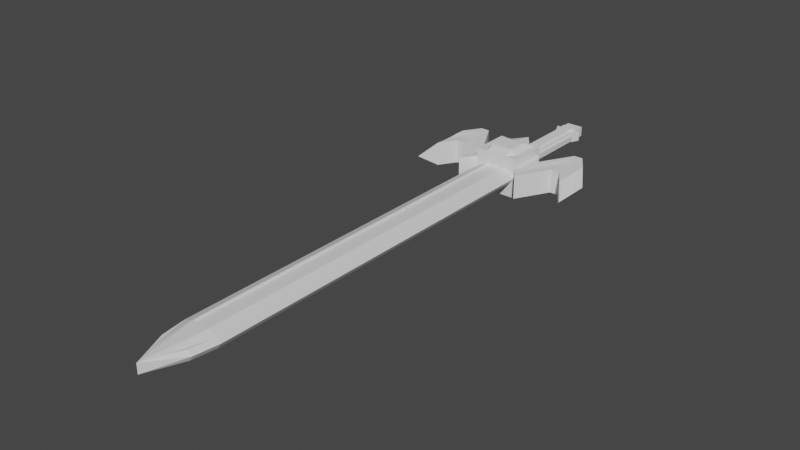# Source: LongswordBase.blend  (saved by Blender 2.83.19; exported with 4.5.12 LTS)
import bpy
from mathutils import Matrix  # noqa: F401  (used for matrix-valued properties, if any)

bpy.ops.wm.read_factory_settings(use_empty=True)
scene = bpy.context.scene
scene.name = 'Scene'

# ---- collections
col_collection = bpy.data.collections.new('Collection'); scene.collection.children.link(col_collection)

# ---- materials (node trees are filled in below, after node groups)
mat_material = bpy.data.materials.new('Material')
mat_material.alpha_threshold = 0.0
mat_material.use_transparent_shadow = False
mat_material.line_color = (0.0, 0.0, 0.0, 1.0)

# ---- material node trees
mat_material.use_nodes = True; mat_material.node_tree.nodes.clear()
_N = mat_material.node_tree.nodes; _L = mat_material.node_tree.links
n0 = _N.new('ShaderNodeOutputMaterial'); n0.name = 'Material Output'; n0.location = (300, 300)
n1 = _N.new('ShaderNodeBsdfPrincipled'); n1.name = 'Principled BSDF'; n1.location = (10, 300)
n1.distribution = 'GGX'
n1.subsurface_method = 'BURLEY'
n1.inputs[2].default_value = 0.4
n1.inputs[3].default_value = 1.45
n1.inputs[27].default_value = (0.0, 0.0, 0.0, 1.0)
n1.inputs[28].default_value = 1.0
_L.new(n1.outputs[0], n0.inputs[0])
n0.is_active_output = True

# ---- world
world_world = bpy.data.worlds.new('World'); scene.world = world_world
world_world.use_nodes = True; world_world.node_tree.nodes.clear()
_N = world_world.node_tree.nodes; _L = world_world.node_tree.links
n0 = _N.new('ShaderNodeOutputWorld'); n0.name = 'World Output'; n0.location = (300, 300)
n1 = _N.new('ShaderNodeBackground'); n1.name = 'Background'; n1.location = (10, 300)
n1.inputs[0].default_value = (0.05088, 0.05088, 0.05088, 1.0)
_L.new(n1.outputs[0], n0.inputs[0])
n0.is_active_output = True
world_world.color = (0.05088, 0.05088, 0.05088)
world_world.use_sun_shadow = False
world_world.sun_shadow_jitter_overblur = 0.0

# ---- meshes
me_cube = bpy.data.meshes.new('Cube')
me_cube.from_pydata([(0.1559, 1.277, 0.04215), (0.1559, 0.5447, 0.04215), (0.1559, -0.2615, 0.04215), (0.1559, -0.9071, 0.04215), (0.1559, -1.737, 0.04215), (0.1559, -1.963, 0.04215), (0.1264, -2.169, 0.04215), (0.1559, 0.911, 0.04215), (0.1559, 0.1416, 0.04215), (0.1559, -0.5843, 0.04215), (0.1559, -1.322, 0.04215), (0.07794, 0.5447, 0.07078), (0.07794, 1.277, 0.07078), (0.07794, -0.2615, 0.07078), (0.07794, -0.9071, 0.07078), (0.07794, -1.737, 0.07078), (0.07794, -1.963, 0.07078), (0.06318, -2.319, 0.04215), (0.07794, 0.911, 0.07078), (0.07794, 0.1416, 0.07078), (0.07794, -0.5843, 0.07078), (0.07794, -1.322, 0.07078), (-0.1559, 1.277, 0.04215), (-0.1559, 0.5447, 0.04215), (-0.1559, -0.2615, 0.04215), (-0.1559, -0.9071, 0.04215), (-0.1559, -1.737, 0.04215), (-0.1559, -1.963, 0.04215), (-0.1264, -2.169, 0.04215), (0.0, 1.277, 0.07078), (0.0, -1.963, 0.07078), (0.0, -2.469, 0.04215), (-0.1559, 0.911, 0.04215), (-0.1559, 0.1416, 0.04215), (-0.1559, -0.5843, 0.04215), (-0.1559, -1.322, 0.04215), (-0.07794, 0.5447, 0.07078), (-0.07794, 1.277, 0.07078), (-0.07794, -0.2615, 0.07078), (-0.07794, -0.9071, 0.07078), (-0.07794, -1.737, 0.07078), (-0.07794, -1.963, 0.07078), (-0.06318, -2.319, 0.04215), (-0.07794, 0.911, 0.07078), (-0.07794, 0.1416, 0.07078), (-0.07794, -0.5843, 0.07078), (-0.07794, -1.322, 0.07078), (0.1818, 1.277, 0.0), (0.1818, 0.5447, 0.0), (0.1818, -0.2615, 0.0), (0.1818, -0.9071, 0.0), (0.1818, -1.737, 0.0), (0.1818, -1.963, 0.0), (0.1523, -2.169, 0.0), (0.1818, 1.277, 0.0), (0.1818, 0.5447, 0.0), (0.1818, -0.2615, 0.0), (0.1818, -0.9071, 0.0), (0.1818, -1.737, 0.0), (0.1818, -1.963, 0.0), (0.1523, -2.169, 0.0), (0.07794, 0.5447, 0.0), (0.07794, 1.277, 0.0), (0.07794, -0.2615, 0.0), (0.07794, -0.9071, 0.0), (0.07794, -1.737, 0.0), (0.07794, -1.963, 0.0), (-0.07794, -1.322, 0.05421), (-0.07794, -0.5843, 0.05421), (-0.07794, 0.1416, 0.05421), (-0.07794, 0.911, 0.05421), (-0.07794, 1.277, 0.05421), (-0.07794, -1.963, 0.05421), (-0.07794, -1.737, 0.05421), (-0.07794, -0.9071, 0.05421), (-0.07794, -0.2615, 0.05421), (-0.07794, 0.5447, 0.05421), (0.07794, -1.322, 0.05421), (-0.1818, 1.277, 0.0), (-0.1818, 0.5447, 0.0), (-0.1818, -0.2615, 0.0), (-0.1818, -0.9071, 0.0), (-0.1818, -1.737, 0.0), (-0.1818, -1.963, 0.0), (-0.1523, -2.169, 0.0), (0.0, 1.277, 0.0), (0.0, 0.5447, 0.0), (0.0, -0.2615, 0.0), (0.0, -0.9071, 0.0), (0.0, -1.737, 0.0), (0.0, -1.963, 0.0), (0.0, -2.469, 0.0), (-0.1818, 1.277, 0.0), (-0.1818, 0.5447, 0.0), (-0.1818, -0.2615, 0.0), (-0.1818, -0.9071, 0.0), (-0.1818, -1.737, 0.0), (-0.1818, -1.963, 0.0), (-0.1523, -2.169, 0.0), (0.0, 1.277, 0.0), (0.0, 0.5447, 0.0), (0.0, -0.2615, 0.0), (0.0, -0.9071, 0.0), (0.0, -1.737, 0.0), (0.0, -1.963, 0.0), (0.07794, -0.5843, 0.05421), (0.07794, 0.1416, 0.05421), (0.07794, 0.911, 0.05421), (0.07794, 1.277, 0.05421), (0.0, -1.963, 0.05421), (0.07794, -1.963, 0.05421), (0.0, -1.322, 0.05421), (0.0, -1.737, 0.05421), (0.07794, -1.737, 0.05421), (0.0, -0.5843, 0.05421), (0.0, -0.9071, 0.05421), (0.07794, -0.9071, 0.05421), (0.0, 0.1416, 0.05421), (0.0, -0.2615, 0.05421), (0.07794, -0.2615, 0.05421), (0.0, 1.277, 0.05421), (0.0, 0.911, 0.05421), (0.0, 0.5447, 0.05421), (0.07794, 0.5447, 0.05421), (-0.07794, 0.5447, 0.0), (-0.07794, 1.277, 0.0), (-0.07794, -0.2615, 0.0), (-0.07794, -0.9071, 0.0), (-0.07794, -1.737, 0.0), (-0.07794, -1.963, 0.0)], [], [(40, 41, 72, 73), (29, 37, 71, 120), (13, 19, 106, 119), (21, 14, 116, 77), (14, 20, 105, 116), (16, 30, 31, 17), (47, 85, 29, 12, 0), (53, 52, 5, 6), (51, 50, 3, 10, 4), (49, 48, 1, 8, 2), (52, 51, 4, 5), (48, 47, 0, 7, 1), (91, 53, 6, 17, 31), (50, 49, 2, 9, 3), (37, 43, 70, 71), (41, 30, 109, 72), (15, 21, 77, 113), (36, 44, 69, 76), (3, 14, 21, 10), (2, 13, 20, 9), (1, 11, 19, 8), (0, 12, 18, 7), (5, 16, 17, 6), (4, 15, 16, 5), (10, 21, 15, 4), (9, 20, 14, 3), (8, 19, 13, 2), (7, 18, 11, 1), (16, 15, 113, 110), (12, 29, 120, 108), (43, 36, 76, 70), (38, 45, 68, 75), (44, 38, 75, 69), (41, 42, 31, 30), (78, 22, 37, 29, 85), (84, 28, 27, 83), (82, 26, 35, 25, 81), (80, 24, 33, 23, 79), (83, 27, 26, 82), (79, 23, 32, 22, 78), (91, 31, 42, 28, 84), (81, 25, 34, 24, 80), (30, 16, 110, 109), (39, 46, 67, 74), (18, 12, 108, 107), (45, 39, 74, 68), (25, 35, 46, 39), (24, 34, 45, 38), (23, 33, 44, 36), (22, 32, 43, 37), (27, 28, 42, 41), (26, 27, 41, 40), (35, 26, 40, 46), (34, 25, 39, 45), (33, 24, 38, 44), (32, 23, 36, 43), (47, 48, 86, 85), (48, 49, 87, 86), (49, 50, 88, 87), (50, 51, 89, 88), (51, 52, 90, 89), (52, 53, 91, 90), (62, 99, 100, 61), (61, 100, 101, 63), (63, 101, 102, 64), (64, 102, 103, 65), (65, 103, 104, 66), (47, 85, 99, 62, 54), (53, 52, 59, 60), (51, 50, 57, 58), (49, 48, 55, 56), (52, 51, 58, 59), (48, 47, 54, 55), (50, 49, 56, 57), (58, 65, 66, 59), (57, 64, 65, 58), (56, 63, 64, 57), (55, 61, 63, 56), (54, 62, 61, 55), (19, 11, 123, 106), (46, 40, 73, 67), (11, 18, 107, 123), (20, 13, 119, 105), (74, 67, 111, 115), (75, 68, 114, 118), (76, 69, 117, 122), (71, 70, 121, 120), (78, 85, 86, 79), (79, 86, 87, 80), (80, 87, 88, 81), (81, 88, 89, 82), (82, 89, 90, 83), (83, 90, 91, 84), (125, 124, 100, 99), (124, 126, 101, 100), (126, 127, 102, 101), (127, 128, 103, 102), (128, 129, 104, 103), (78, 92, 125, 99, 85), (84, 98, 97, 83), (82, 96, 95, 81), (80, 94, 93, 79), (83, 97, 96, 82), (79, 93, 92, 78), (81, 95, 94, 80), (73, 72, 109, 112), (67, 73, 112, 111), (68, 74, 115, 114), (69, 75, 118, 117), (70, 76, 122, 121), (116, 115, 111, 77), (119, 118, 114, 105), (123, 122, 117, 106), (108, 120, 121, 107), (113, 112, 109, 110), (77, 111, 112, 113), (105, 114, 115, 116), (106, 117, 118, 119), (107, 121, 122, 123), (96, 97, 129, 128), (95, 96, 128, 127), (94, 95, 127, 126), (93, 94, 126, 124), (92, 93, 124, 125)])
_uv = me_cube.uv_layers.new(name='UVMap')
_uv.uv.foreach_set('vector', [0.75, 0.75, 0.75, 0.75, 0.75, 0.75, 0.75, 0.75, 0.875, 0.5, 0.75, 0.5, 0.75, 0.5, 0.875, 0.5, 0.75, 0.75, 0.75, 0.75, 0.75, 0.75, 0.75, 0.75, 0.75, 0.75, 0.75, 0.75, 0.75, 0.75, 0.75, 0.75, 0.75, 0.75, 0.75, 0.75, 0.75, 0.75, 0.75, 0.75, 0.75, 0.75, 0.875, 0.75, 0.875, 0.75, 0.75, 0.75, 0.625, 0.5, 0.875, 0.5, 0.875, 0.5, 0.75, 0.5, 0.625, 0.5, 0.625, 0.75, 0.625, 0.75, 0.625, 0.75, 0.625, 0.75, 0.625, 0.75, 0.625, 0.75, 0.625, 0.75, 0.625, 0.75, 0.625, 0.75, 0.625, 0.75, 0.625, 0.75, 0.625, 0.75, 0.625, 0.75, 0.625, 0.75, 0.625, 0.75, 0.625, 0.75, 0.625, 0.75, 0.625, 0.75, 0.625, 0.75, 0.625, 0.5, 0.625, 0.5, 0.625, 0.625, 0.625, 0.75, 0.875, 0.75, 0.625, 0.75, 0.625, 0.75, 0.75, 0.75, 0.875, 0.75, 0.625, 0.75, 0.625, 0.75, 0.625, 0.75, 0.625, 0.75, 0.625, 0.75, 0.75, 0.5, 0.75, 0.625, 0.75, 0.625, 0.75, 0.5, 0.75, 0.75, 0.875, 0.75, 0.875, 0.75, 0.75, 0.75, 0.75, 0.75, 0.75, 0.75, 0.75, 0.75, 0.75, 0.75, 0.75, 0.75, 0.75, 0.75, 0.75, 0.75, 0.75, 0.75, 0.625, 0.75, 0.75, 0.75, 0.75, 0.75, 0.625, 0.75, 0.625, 0.75, 0.75, 0.75, 0.75, 0.75, 0.625, 0.75, 0.625, 0.75, 0.75, 0.75, 0.75, 0.75, 0.625, 0.75, 0.625, 0.5, 0.75, 0.5, 0.75, 0.625, 0.625, 0.625, 0.625, 0.75, 0.75, 0.75, 0.75, 0.75, 0.625, 0.75, 0.625, 0.75, 0.75, 0.75, 0.75, 0.75, 0.625, 0.75, 0.625, 0.75, 0.75, 0.75, 0.75, 0.75, 0.625, 0.75, 0.625, 0.75, 0.75, 0.75, 0.75, 0.75, 0.625, 0.75, 0.625, 0.75, 0.75, 0.75, 0.75, 0.75, 0.625, 0.75, 0.625, 0.625, 0.75, 0.625, 0.75, 0.75, 0.625, 0.75, 0.75, 0.75, 0.75, 0.75, 0.75, 0.75, 0.75, 0.75, 0.75, 0.5, 0.875, 0.5, 0.875, 0.5, 0.75, 0.5, 0.75, 0.625, 0.75, 0.75, 0.75, 0.75, 0.75, 0.625, 0.75, 0.75, 0.75, 0.75, 0.75, 0.75, 0.75, 0.75, 0.75, 0.75, 0.75, 0.75, 0.75, 0.75, 0.75, 0.75, 0.75, 0.75, 0.75, 0.75, 0.875, 0.75, 0.875, 0.75, 0.625, 0.5, 0.625, 0.5, 0.75, 0.5, 0.875, 0.5, 0.875, 0.5, 0.625, 0.75, 0.625, 0.75, 0.625, 0.75, 0.625, 0.75, 0.625, 0.75, 0.625, 0.75, 0.625, 0.75, 0.625, 0.75, 0.625, 0.75, 0.625, 0.75, 0.625, 0.75, 0.625, 0.75, 0.625, 0.75, 0.625, 0.75, 0.625, 0.75, 0.625, 0.75, 0.625, 0.75, 0.625, 0.75, 0.625, 0.75, 0.625, 0.75, 0.625, 0.625, 0.625, 0.5, 0.625, 0.5, 0.875, 0.75, 0.875, 0.75, 0.75, 0.75, 0.625, 0.75, 0.625, 0.75, 0.625, 0.75, 0.625, 0.75, 0.625, 0.75, 0.625, 0.75, 0.625, 0.75, 0.875, 0.75, 0.75, 0.75, 0.75, 0.75, 0.875, 0.75, 0.75, 0.75, 0.75, 0.75, 0.75, 0.75, 0.75, 0.75, 0.75, 0.625, 0.75, 0.5, 0.75, 0.5, 0.75, 0.625, 0.75, 0.75, 0.75, 0.75, 0.75, 0.75, 0.75, 0.75, 0.625, 0.75, 0.625, 0.75, 0.75, 0.75, 0.75, 0.75, 0.625, 0.75, 0.625, 0.75, 0.75, 0.75, 0.75, 0.75, 0.625, 0.75, 0.625, 0.75, 0.75, 0.75, 0.75, 0.75, 0.625, 0.5, 0.625, 0.625, 0.75, 0.625, 0.75, 0.5, 0.625, 0.75, 0.625, 0.75, 0.75, 0.75, 0.75, 0.75, 0.625, 0.75, 0.625, 0.75, 0.75, 0.75, 0.75, 0.75, 0.625, 0.75, 0.625, 0.75, 0.75, 0.75, 0.75, 0.75, 0.625, 0.75, 0.625, 0.75, 0.75, 0.75, 0.75, 0.75, 0.625, 0.75, 0.625, 0.75, 0.75, 0.75, 0.75, 0.75, 0.625, 0.625, 0.625, 0.75, 0.75, 0.75, 0.75, 0.625, 0.625, 0.5, 0.625, 0.75, 0.875, 0.75, 0.875, 0.5, 0.625, 0.75, 0.625, 0.75, 0.875, 0.75, 0.875, 0.75, 0.625, 0.75, 0.625, 0.75, 0.875, 0.75, 0.875, 0.75, 0.625, 0.75, 0.625, 0.75, 0.875, 0.75, 0.875, 0.75, 0.625, 0.75, 0.625, 0.75, 0.875, 0.75, 0.875, 0.75, 0.625, 0.75, 0.625, 0.75, 0.875, 0.75, 0.875, 0.75, 0.75, 0.5, 0.875, 0.5, 0.875, 0.75, 0.75, 0.75, 0.75, 0.75, 0.875, 0.75, 0.875, 0.75, 0.75, 0.75, 0.75, 0.75, 0.875, 0.75, 0.875, 0.75, 0.75, 0.75, 0.75, 0.75, 0.875, 0.75, 0.875, 0.75, 0.75, 0.75, 0.75, 0.75, 0.875, 0.75, 0.875, 0.75, 0.75, 0.75, 0.625, 0.5, 0.875, 0.5, 0.875, 0.5, 0.75, 0.5, 0.625, 0.5, 0.625, 0.75, 0.625, 0.75, 0.625, 0.75, 0.625, 0.75, 0.625, 0.75, 0.625, 0.75, 0.625, 0.75, 0.625, 0.75, 0.625, 0.75, 0.625, 0.75, 0.625, 0.75, 0.625, 0.75, 0.625, 0.75, 0.625, 0.75, 0.625, 0.75, 0.625, 0.75, 0.625, 0.75, 0.625, 0.5, 0.625, 0.5, 0.625, 0.75, 0.625, 0.75, 0.625, 0.75, 0.625, 0.75, 0.625, 0.75, 0.625, 0.75, 0.75, 0.75, 0.75, 0.75, 0.625, 0.75, 0.625, 0.75, 0.75, 0.75, 0.75, 0.75, 0.625, 0.75, 0.625, 0.75, 0.75, 0.75, 0.75, 0.75, 0.625, 0.75, 0.625, 0.75, 0.75, 0.75, 0.75, 0.75, 0.625, 0.75, 0.625, 0.5, 0.75, 0.5, 0.75, 0.75, 0.625, 0.75, 0.75, 0.75, 0.75, 0.75, 0.75, 0.75, 0.75, 0.75, 0.75, 0.75, 0.75, 0.75, 0.75, 0.75, 0.75, 0.75, 0.75, 0.75, 0.75, 0.625, 0.75, 0.625, 0.75, 0.75, 0.75, 0.75, 0.75, 0.75, 0.75, 0.75, 0.75, 0.75, 0.75, 0.75, 0.75, 0.75, 0.875, 0.75, 0.875, 0.75, 0.75, 0.75, 0.75, 0.75, 0.875, 0.75, 0.875, 0.75, 0.75, 0.75, 0.75, 0.75, 0.875, 0.75, 0.875, 0.75, 0.75, 0.5, 0.75, 0.625, 0.875, 0.625, 0.875, 0.5, 0.625, 0.5, 0.875, 0.5, 0.875, 0.75, 0.625, 0.75, 0.625, 0.75, 0.875, 0.75, 0.875, 0.75, 0.625, 0.75, 0.625, 0.75, 0.875, 0.75, 0.875, 0.75, 0.625, 0.75, 0.625, 0.75, 0.875, 0.75, 0.875, 0.75, 0.625, 0.75, 0.625, 0.75, 0.875, 0.75, 0.875, 0.75, 0.625, 0.75, 0.625, 0.75, 0.875, 0.75, 0.875, 0.75, 0.625, 0.75, 0.75, 0.5, 0.75, 0.75, 0.875, 0.75, 0.875, 0.5, 0.75, 0.75, 0.75, 0.75, 0.875, 0.75, 0.875, 0.75, 0.75, 0.75, 0.75, 0.75, 0.875, 0.75, 0.875, 0.75, 0.75, 0.75, 0.75, 0.75, 0.875, 0.75, 0.875, 0.75, 0.75, 0.75, 0.75, 0.75, 0.875, 0.75, 0.875, 0.75, 0.625, 0.5, 0.625, 0.5, 0.75, 0.5, 0.875, 0.5, 0.875, 0.5, 0.625, 0.75, 0.625, 0.75, 0.625, 0.75, 0.625, 0.75, 0.625, 0.75, 0.625, 0.75, 0.625, 0.75, 0.625, 0.75, 0.625, 0.75, 0.625, 0.75, 0.625, 0.75, 0.625, 0.75, 0.625, 0.75, 0.625, 0.75, 0.625, 0.75, 0.625, 0.75, 0.625, 0.75, 0.625, 0.75, 0.625, 0.5, 0.625, 0.5, 0.625, 0.75, 0.625, 0.75, 0.625, 0.75, 0.625, 0.75, 0.75, 0.75, 0.75, 0.75, 0.875, 0.75, 0.875, 0.75, 0.75, 0.75, 0.75, 0.75, 0.875, 0.75, 0.875, 0.75, 0.75, 0.75, 0.75, 0.75, 0.875, 0.75, 0.875, 0.75, 0.75, 0.75, 0.75, 0.75, 0.875, 0.75, 0.875, 0.75, 0.75, 0.625, 0.75, 0.75, 0.875, 0.75, 0.875, 0.625, 0.75, 0.75, 0.875, 0.75, 0.875, 0.75, 0.75, 0.75, 0.75, 0.75, 0.875, 0.75, 0.875, 0.75, 0.75, 0.75, 0.75, 0.75, 0.875, 0.75, 0.875, 0.75, 0.75, 0.75, 0.75, 0.5, 0.875, 0.5, 0.875, 0.625, 0.75, 0.625, 0.75, 0.75, 0.875, 0.75, 0.875, 0.75, 0.75, 0.75, 0.75, 0.75, 0.875, 0.75, 0.875, 0.75, 0.75, 0.75, 0.75, 0.75, 0.875, 0.75, 0.875, 0.75, 0.75, 0.75, 0.75, 0.75, 0.875, 0.75, 0.875, 0.75, 0.75, 0.75, 0.75, 0.625, 0.875, 0.625, 0.875, 0.75, 0.75, 0.75, 0.625, 0.75, 0.625, 0.75, 0.75, 0.75, 0.75, 0.75, 0.625, 0.75, 0.625, 0.75, 0.75, 0.75, 0.75, 0.75, 0.625, 0.75, 0.625, 0.75, 0.75, 0.75, 0.75, 0.75, 0.625, 0.75, 0.625, 0.75, 0.75, 0.75, 0.75, 0.75, 0.625, 0.5, 0.625, 0.75, 0.75, 0.75, 0.75, 0.5])
me_cube.materials.append(mat_material)
me_cube.use_remesh_preserve_volume = False
me_cube.use_remesh_preserve_attributes = False
me_cube.use_mirror_vertex_groups = False
me_cube.update()
me_cube_002 = bpy.data.meshes.new('Cube.002')
me_cube_002.from_pydata([(0.07111, 2.267, -0.02335), (0.07111, 1.546, -0.02335), (0.07111, 2.123, -0.02335), (0.1121, 2.361, -0.02335), (0.07111, 2.361, -0.02335), (0.07111, 2.472, -0.02335), (0.07111, 2.267, -0.04227), (0.07111, 1.546, -0.04227), (0.07111, 2.123, -0.04227), (0.1121, 2.361, -0.04227), (0.07111, 2.361, -0.04227), (0.07111, 2.472, -0.04227), (0.0, 1.546, -0.02335), (0.0, 2.123, -0.02335), (-0.07111, 2.267, -0.02335), (-0.07111, 1.546, -0.02335), (0.0, 2.267, -0.02335), (-0.07111, 2.123, -0.02335), (-0.1121, 2.361, -0.02335), (0.0, 2.361, -0.02335), (-0.07111, 2.361, -0.02335), (0.0, 2.361, -0.02335), (-0.07111, 2.472, -0.02335), (0.0, 2.472, -0.02335), (0.0, 1.546, -0.04227), (0.0, 2.123, -0.04227), (-0.07111, 2.267, -0.04227), (-0.07111, 1.546, -0.04227), (0.0, 2.267, -0.04227), (-0.07111, 2.123, -0.04227), (-0.1121, 2.361, -0.04227), (0.0, 2.361, -0.04227), (-0.07111, 2.361, -0.04227), (0.0, 2.361, -0.04227), (-0.07111, 2.472, -0.04227), (0.0, 2.472, -0.04227), (-0.03555, 2.123, -0.04227), (-0.03555, 2.267, -0.04227), (-0.03555, 1.546, -0.04227), (-0.05605, 2.361, -0.04227), (0.03555, 2.123, -0.04227), (0.03555, 2.267, -0.04227), (0.03555, 1.546, -0.04227), (0.05605, 2.361, -0.04227), (0.07111, 1.835, -0.04227), (0.03555, 1.835, -0.04227), (-0.07111, 1.835, -0.04227), (-0.03555, 1.835, -0.04227), (-0.07111, 1.979, -0.04227), (-0.03555, 1.979, -0.04227), (-0.07111, 1.69, -0.04227), (-0.03555, 1.69, -0.04227), (0.0, 1.835, -0.04227), (0.07111, 1.69, -0.04227), (0.03555, 1.69, -0.04227), (0.03555, 1.979, -0.04227), (0.07111, 1.979, -0.04227), (0.09404, 2.123, -0.02335), (0.09404, 1.546, -0.02335), (0.09404, 2.267, -0.02335), (-0.09404, 2.123, -0.02335), (-0.09404, 1.546, -0.02335), (-0.09404, 2.267, -0.02335), (0.0, 1.835, -0.0652), (0.0, 2.123, -0.0652), (0.0, 2.267, -0.0652), (0.03555, 1.546, -0.0652), (0.0, 1.546, -0.0652), (0.0, 2.361, -0.0652), (-0.03555, 1.546, -0.0652), (-0.03555, 2.123, -0.0652), (-0.03555, 2.267, -0.0652), (-0.05605, 2.361, -0.0652), (-0.03555, 1.69, -0.0652), (0.03555, 2.123, -0.0652), (0.03555, 2.267, -0.0652), (0.05605, 2.361, -0.0652), (0.03555, 1.979, -0.0652), (0.03555, 1.69, -0.0652), (0.03555, 1.835, -0.0652), (-0.03555, 1.979, -0.0652), (-0.03555, 1.835, -0.0652), (0.07111, 2.267, 0.0), (0.07111, 1.546, 0.0), (0.07111, 2.123, 0.0), (0.1121, 2.361, 0.0), (0.07111, 2.361, 0.0), (0.07111, 2.472, 0.0), (0.0, 1.546, 0.0), (0.0, 2.123, 0.0), (-0.07111, 2.267, 0.0), (-0.07111, 1.546, 0.0), (0.0, 2.267, 0.0), (-0.07111, 2.123, 0.0), (-0.1121, 2.361, 0.0), (0.0, 2.361, 0.0), (-0.07111, 2.361, 0.0), (0.0, 2.361, 0.0), (-0.07111, 2.472, 0.0), (0.0, 2.472, 0.0), (0.07111, 2.267, 0.02335), (0.07111, 1.546, 0.02335), (0.07111, 2.123, 0.02335), (0.1121, 2.361, 0.02335), (0.07111, 2.361, 0.02335), (0.07111, 2.472, 0.02335), (0.07111, 2.267, 0.04227), (0.07111, 1.546, 0.04227), (0.07111, 2.123, 0.04227), (0.1121, 2.361, 0.04227), (0.07111, 2.361, 0.04227), (0.07111, 2.472, 0.04227), (0.0, 1.546, 0.02335), (0.0, 2.123, 0.02335), (-0.07111, 2.267, 0.02335), (-0.07111, 1.546, 0.02335), (0.0, 2.267, 0.02335), (-0.07111, 2.123, 0.02335), (-0.1121, 2.361, 0.02335), (0.0, 2.361, 0.02335), (-0.07111, 2.361, 0.02335), (0.0, 2.361, 0.02335), (-0.07111, 2.472, 0.02335), (0.0, 2.472, 0.02335), (0.0, 1.546, 0.04227), (0.0, 2.123, 0.04227), (-0.07111, 2.267, 0.04227), (-0.07111, 1.546, 0.04227), (0.0, 2.267, 0.04227), (-0.07111, 2.123, 0.04227), (-0.1121, 2.361, 0.04227), (0.0, 2.361, 0.04227), (-0.07111, 2.361, 0.04227), (0.0, 2.361, 0.04227), (-0.07111, 2.472, 0.04227), (0.0, 2.472, 0.04227), (-0.03555, 2.123, 0.04227), (-0.03555, 2.267, 0.04227), (-0.03555, 1.546, 0.04227), (-0.05605, 2.361, 0.04227), (0.03555, 2.123, 0.04227), (0.03555, 2.267, 0.04227), (0.03555, 1.546, 0.04227), (0.05605, 2.361, 0.04227), (-0.03555, 2.123, 0.0), (-0.03555, 2.267, 0.0), (-0.03555, 1.546, 0.0), (-0.05605, 2.361, 0.0), (0.03555, 2.123, 0.0), (0.03555, 2.267, 0.0), (0.03555, 1.546, 0.0), (0.05605, 2.361, 0.0), (0.07111, 1.835, 0.04227), (0.03555, 1.835, 0.04227), (-0.07111, 1.835, 0.04227), (-0.03555, 1.835, 0.04227), (-0.07111, 1.979, 0.04227), (-0.03555, 1.979, 0.04227), (-0.07111, 1.69, 0.04227), (-0.03555, 1.69, 0.04227), (0.0, 1.835, 0.04227), (0.07111, 1.69, 0.04227), (0.03555, 1.69, 0.04227), (0.03555, 1.979, 0.04227), (0.07111, 1.979, 0.04227), (0.09404, 2.123, 0.02335), (0.09404, 1.546, 0.02335), (0.09404, 2.267, 0.02335), (0.09404, 2.123, 0.0), (0.09404, 1.546, 0.0), (0.09404, 2.267, 0.0), (-0.09404, 2.123, 0.02335), (-0.09404, 1.546, 0.02335), (-0.09404, 2.267, 0.02335), (-0.09404, 2.123, 0.0), (-0.09404, 1.546, 0.0), (-0.09404, 2.267, 0.0), (0.0, 1.835, 0.0652), (0.0, 2.123, 0.0652), (0.0, 2.267, 0.0652), (0.03555, 1.546, 0.0652), (0.0, 1.546, 0.0652), (0.0, 2.361, 0.0652), (-0.03555, 1.546, 0.0652), (-0.03555, 2.123, 0.0652), (-0.03555, 2.267, 0.0652), (-0.05605, 2.361, 0.0652), (-0.03555, 1.69, 0.0652), (0.03555, 2.123, 0.0652), (0.03555, 2.267, 0.0652), (0.05605, 2.361, 0.0652), (0.03555, 1.979, 0.0652), (0.03555, 1.69, 0.0652), (0.03555, 1.835, 0.0652), (-0.03555, 1.979, 0.0652), (-0.03555, 1.835, 0.0652)], [], [(5, 23, 99, 87), (0, 3, 85, 82), (55, 45, 79, 77), (4, 5, 87, 86), (12, 1, 83, 150, 88), (21, 4, 86, 97), (3, 19, 95, 151, 85), (1, 2, 57, 58), (22, 98, 99, 23), (14, 90, 94, 18), (39, 31, 68, 72), (20, 96, 98, 22), (19, 95, 92, 16), (12, 88, 146, 91, 15), (23, 99, 97, 21), (16, 92, 89, 13), (21, 97, 96, 20), (13, 89, 88, 12), (18, 94, 147, 95, 19), (13, 2, 0, 16), (2, 13, 12, 1), (16, 0, 3, 19), (21, 4, 5, 23), (40, 41, 6, 8), (45, 54, 78, 79), (41, 43, 9, 6), (33, 35, 11, 10), (1, 7, 53, 44, 56, 8, 2), (5, 11, 35, 23), (0, 6, 9, 3), (2, 8, 6, 0), (4, 10, 11, 5), (12, 24, 42, 7, 1), (21, 33, 10, 4), (3, 9, 43, 31, 19), (13, 16, 14, 17), (17, 15, 12, 13), (16, 19, 18, 14), (21, 23, 22, 20), (36, 29, 26, 37), (14, 17, 60, 62), (37, 26, 30, 39), (33, 32, 34, 35), (15, 17, 29, 48, 46, 50, 27), (22, 23, 35, 34), (14, 18, 30, 26), (17, 14, 26, 29), (20, 22, 34, 32), (19, 16, 28, 31), (12, 15, 27, 38, 24), (23, 21, 33, 35), (16, 13, 25, 28), (21, 20, 32, 33), (13, 12, 24, 52, 25), (18, 19, 31, 39, 30), (54, 42, 66, 78), (50, 51, 38, 27), (83, 1, 58, 169), (24, 38, 69, 67), (53, 7, 42, 54), (17, 15, 61, 60), (56, 44, 45, 55), (48, 49, 47, 46), (29, 36, 49, 48), (46, 47, 51, 50), (44, 53, 54, 45), (8, 56, 55, 40), (58, 57, 168, 169), (57, 59, 170, 168), (61, 175, 174, 60), (60, 174, 176, 62), (74, 77, 79, 78, 66, 67, 63, 64), (70, 64, 63, 67, 69, 73, 81, 80), (65, 71, 72, 68), (64, 70, 71, 65), (65, 68, 76, 75), (64, 65, 75, 74), (37, 39, 72, 71), (42, 24, 67, 66), (2, 0, 59, 57), (38, 51, 73, 69), (47, 49, 80, 81), (0, 82, 170, 59), (36, 37, 71, 70), (15, 91, 175, 61), (49, 36, 70, 80), (90, 14, 62, 176), (31, 43, 76, 68), (43, 41, 75, 76), (51, 47, 81, 73), (40, 55, 77, 74), (41, 40, 74, 75), (148, 149, 82, 84), (148, 150, 88, 89), (149, 151, 85, 82), (97, 99, 87, 86), (84, 168, 169, 83), (105, 87, 99, 123), (100, 82, 85, 103), (163, 191, 193, 153), (104, 86, 87, 105), (112, 88, 150, 83, 101), (121, 97, 86, 104), (103, 85, 151, 95, 119), (144, 93, 90, 145), (144, 89, 88, 146), (145, 90, 94, 147), (97, 96, 98, 99), (101, 166, 165, 102), (122, 123, 99, 98), (114, 118, 94, 90), (139, 186, 182, 131), (120, 122, 98, 96), (119, 116, 92, 95), (112, 115, 91, 146, 88), (123, 121, 97, 99), (116, 113, 89, 92), (121, 120, 96, 97), (113, 112, 88, 89), (118, 119, 95, 147, 94), (113, 116, 100, 102), (102, 101, 112, 113), (116, 119, 103, 100), (121, 123, 105, 104), (140, 108, 106, 141), (153, 193, 192, 162), (141, 106, 109, 143), (133, 110, 111, 135), (101, 102, 108, 164, 152, 161, 107), (105, 123, 135, 111), (100, 103, 109, 106), (102, 100, 106, 108), (104, 105, 111, 110), (112, 101, 107, 142, 124), (121, 104, 110, 133), (103, 119, 131, 143, 109), (113, 117, 114, 116), (117, 113, 112, 115), (116, 114, 118, 119), (121, 120, 122, 123), (136, 137, 126, 129), (114, 173, 171, 117), (137, 139, 130, 126), (133, 135, 134, 132), (115, 127, 158, 154, 156, 129, 117), (122, 134, 135, 123), (114, 126, 130, 118), (117, 129, 126, 114), (120, 132, 134, 122), (119, 131, 128, 116), (112, 124, 138, 127, 115), (123, 135, 133, 121), (116, 128, 125, 113), (121, 133, 132, 120), (113, 125, 160, 124, 112), (118, 130, 139, 131, 119), (162, 192, 180, 142), (158, 127, 138, 159), (83, 169, 166, 101), (124, 181, 183, 138), (161, 162, 142, 107), (117, 171, 172, 115), (92, 145, 147, 95), (93, 144, 146, 91), (89, 144, 145, 92), (92, 95, 151, 149), (84, 83, 150, 148), (89, 92, 149, 148), (164, 163, 153, 152), (156, 154, 155, 157), (129, 156, 157, 136), (154, 158, 159, 155), (152, 153, 162, 161), (108, 140, 163, 164), (166, 169, 168, 165), (165, 168, 170, 167), (172, 171, 174, 175), (171, 173, 176, 174), (188, 178, 177, 181, 180, 192, 193, 191), (184, 194, 195, 187, 183, 181, 177, 178), (179, 182, 186, 185), (178, 179, 185, 184), (179, 189, 190, 182), (178, 188, 189, 179), (137, 185, 186, 139), (142, 180, 181, 124), (102, 165, 167, 100), (82, 170, 168, 84), (138, 183, 187, 159), (155, 195, 194, 157), (100, 167, 170, 82), (136, 184, 185, 137), (115, 172, 175, 91), (157, 194, 184, 136), (90, 176, 173, 114), (131, 182, 190, 143), (143, 190, 189, 141), (91, 175, 174, 93), (159, 187, 195, 155), (140, 188, 191, 163), (93, 174, 176, 90), (141, 189, 188, 140)])
_uv = me_cube_002.uv_layers.new(name='UVMap')
_uv.uv.foreach_set('vector', [0.0, 0.0, 0.0, 0.0, 0.0, 0.0, 0.0, 0.0, 0.625, 0.5, 0.625, 0.5, 0.625, 0.5, 0.625, 0.5, 0.75, 0.5625, 0.75, 0.625, 0.75, 0.625, 0.75, 0.5625, 0.0, 0.0, 0.0, 0.0, 0.0, 0.0, 0.0, 0.0, 0.875, 0.75, 0.625, 0.75, 0.625, 0.75, 0.75, 0.75, 0.875, 0.75, 0.0, 0.0, 0.0, 0.0, 0.0, 0.0, 0.0, 0.0, 0.625, 0.5, 0.875, 0.5, 0.875, 0.5, 0.75, 0.5, 0.625, 0.5, 0.625, 0.75, 0.625, 0.5, 0.625, 0.5, 0.625, 0.75, 0.0, 0.0, 0.0, 0.0, 0.0, 0.0, 0.0, 0.0, 0.625, 0.5, 0.625, 0.5, 0.625, 0.5, 0.625, 0.5, 0.75, 0.5, 0.875, 0.5, 0.875, 0.5, 0.75, 0.5, 0.0, 0.0, 0.0, 0.0, 0.0, 0.0, 0.0, 0.0, 0.875, 0.5, 0.875, 0.5, 0.875, 0.5, 0.875, 0.5, 0.875, 0.75, 0.875, 0.75, 0.75, 0.75, 0.625, 0.75, 0.625, 0.75, 0.0, 0.0, 0.0, 0.0, 0.0, 0.0, 0.0, 0.0, 0.875, 0.5, 0.875, 0.5, 0.875, 0.5, 0.875, 0.5, 0.0, 0.0, 0.0, 0.0, 0.0, 0.0, 0.0, 0.0, 0.875, 0.5, 0.875, 0.5, 0.875, 0.75, 0.875, 0.75, 0.625, 0.5, 0.625, 0.5, 0.75, 0.5, 0.875, 0.5, 0.875, 0.5, 0.875, 0.5, 0.625, 0.5, 0.625, 0.5, 0.875, 0.5, 0.625, 0.5, 0.875, 0.5, 0.875, 0.75, 0.625, 0.75, 0.875, 0.5, 0.625, 0.5, 0.625, 0.5, 0.875, 0.5, 0.0, 0.0, 0.0, 0.0, 0.0, 0.0, 0.0, 0.0, 0.75, 0.5, 0.75, 0.5, 0.625, 0.5, 0.625, 0.5, 0.75, 0.625, 0.75, 0.6875, 0.75, 0.6875, 0.75, 0.625, 0.75, 0.5, 0.75, 0.5, 0.625, 0.5, 0.625, 0.5, 0.0, 0.0, 0.0, 0.0, 0.0, 0.0, 0.0, 0.0, 0.625, 0.75, 0.625, 0.75, 0.625, 0.6875, 0.625, 0.625, 0.625, 0.5625, 0.625, 0.5, 0.625, 0.5, 0.0, 0.0, 0.0, 0.0, 0.0, 0.0, 0.0, 0.0, 0.625, 0.5, 0.625, 0.5, 0.625, 0.5, 0.625, 0.5, 0.625, 0.5, 0.625, 0.5, 0.625, 0.5, 0.625, 0.5, 0.0, 0.0, 0.0, 0.0, 0.0, 0.0, 0.0, 0.0, 0.875, 0.75, 0.875, 0.75, 0.75, 0.75, 0.625, 0.75, 0.625, 0.75, 0.0, 0.0, 0.0, 0.0, 0.0, 0.0, 0.0, 0.0, 0.625, 0.5, 0.625, 0.5, 0.75, 0.5, 0.875, 0.5, 0.875, 0.5, 0.875, 0.5, 0.875, 0.5, 0.625, 0.5, 0.625, 0.5, 0.625, 0.5, 0.625, 0.75, 0.875, 0.75, 0.875, 0.5, 0.875, 0.5, 0.875, 0.5, 0.625, 0.5, 0.625, 0.5, 0.0, 0.0, 0.0, 0.0, 0.0, 0.0, 0.0, 0.0, 0.75, 0.5, 0.625, 0.5, 0.625, 0.5, 0.75, 0.5, 0.625, 0.5, 0.625, 0.5, 0.625, 0.5, 0.625, 0.5, 0.75, 0.5, 0.625, 0.5, 0.625, 0.5, 0.75, 0.5, 0.0, 0.0, 0.0, 0.0, 0.0, 0.0, 0.0, 0.0, 0.625, 0.75, 0.625, 0.5, 0.625, 0.5, 0.625, 0.5625, 0.625, 0.625, 0.625, 0.6875, 0.625, 0.75, 0.0, 0.0, 0.0, 0.0, 0.0, 0.0, 0.0, 0.0, 0.625, 0.5, 0.625, 0.5, 0.625, 0.5, 0.625, 0.5, 0.625, 0.5, 0.625, 0.5, 0.625, 0.5, 0.625, 0.5, 0.0, 0.0, 0.0, 0.0, 0.0, 0.0, 0.0, 0.0, 0.875, 0.5, 0.875, 0.5, 0.875, 0.5, 0.875, 0.5, 0.875, 0.75, 0.625, 0.75, 0.625, 0.75, 0.75, 0.75, 0.875, 0.75, 0.0, 0.0, 0.0, 0.0, 0.0, 0.0, 0.0, 0.0, 0.875, 0.5, 0.875, 0.5, 0.875, 0.5, 0.875, 0.5, 0.0, 0.0, 0.0, 0.0, 0.0, 0.0, 0.0, 0.0, 0.875, 0.5, 0.875, 0.75, 0.875, 0.75, 0.875, 0.625, 0.875, 0.5, 0.625, 0.5, 0.875, 0.5, 0.875, 0.5, 0.75, 0.5, 0.625, 0.5, 0.75, 0.6875, 0.75, 0.75, 0.75, 0.75, 0.75, 0.6875, 0.625, 0.6875, 0.75, 0.6875, 0.75, 0.75, 0.625, 0.75, 0.625, 0.75, 0.625, 0.75, 0.625, 0.75, 0.625, 0.75, 0.875, 0.75, 0.75, 0.75, 0.75, 0.75, 0.875, 0.75, 0.625, 0.6875, 0.625, 0.75, 0.75, 0.75, 0.75, 0.6875, 0.625, 0.5, 0.625, 0.75, 0.625, 0.75, 0.625, 0.5, 0.625, 0.5625, 0.625, 0.625, 0.75, 0.625, 0.75, 0.5625, 0.625, 0.5625, 0.75, 0.5625, 0.75, 0.625, 0.625, 0.625, 0.625, 0.5, 0.75, 0.5, 0.75, 0.5625, 0.625, 0.5625, 0.625, 0.625, 0.75, 0.625, 0.75, 0.6875, 0.625, 0.6875, 0.625, 0.625, 0.625, 0.6875, 0.75, 0.6875, 0.75, 0.625, 0.625, 0.5, 0.625, 0.5625, 0.75, 0.5625, 0.75, 0.5, 0.625, 0.75, 0.625, 0.5, 0.625, 0.5, 0.625, 0.75, 0.625, 0.5, 0.625, 0.5, 0.625, 0.5, 0.625, 0.5, 0.625, 0.75, 0.625, 0.75, 0.625, 0.5, 0.625, 0.5, 0.625, 0.5, 0.625, 0.5, 0.625, 0.5, 0.625, 0.5, 0.75, 0.5, 0.75, 0.5625, 0.75, 0.625, 0.75, 0.6875, 0.75, 0.75, 0.875, 0.75, 0.875, 0.625, 0.875, 0.5, 0.75, 0.5, 0.875, 0.5, 0.875, 0.625, 0.875, 0.75, 0.75, 0.75, 0.75, 0.6875, 0.75, 0.625, 0.75, 0.5625, 0.875, 0.5, 0.75, 0.5, 0.75, 0.5, 0.875, 0.5, 0.875, 0.5, 0.75, 0.5, 0.75, 0.5, 0.875, 0.5, 0.875, 0.5, 0.875, 0.5, 0.75, 0.5, 0.75, 0.5, 0.875, 0.5, 0.875, 0.5, 0.75, 0.5, 0.75, 0.5, 0.75, 0.5, 0.75, 0.5, 0.75, 0.5, 0.75, 0.5, 0.75, 0.75, 0.875, 0.75, 0.875, 0.75, 0.75, 0.75, 0.625, 0.5, 0.625, 0.5, 0.625, 0.5, 0.625, 0.5, 0.75, 0.75, 0.75, 0.6875, 0.75, 0.6875, 0.75, 0.75, 0.75, 0.625, 0.75, 0.5625, 0.75, 0.5625, 0.75, 0.625, 0.625, 0.5, 0.625, 0.5, 0.625, 0.5, 0.625, 0.5, 0.75, 0.5, 0.75, 0.5, 0.75, 0.5, 0.75, 0.5, 0.625, 0.75, 0.625, 0.75, 0.625, 0.75, 0.625, 0.75, 0.75, 0.5625, 0.75, 0.5, 0.75, 0.5, 0.75, 0.5625, 0.625, 0.5, 0.625, 0.5, 0.625, 0.5, 0.625, 0.5, 0.875, 0.5, 0.75, 0.5, 0.75, 0.5, 0.875, 0.5, 0.75, 0.5, 0.75, 0.5, 0.75, 0.5, 0.75, 0.5, 0.75, 0.6875, 0.75, 0.625, 0.75, 0.625, 0.75, 0.6875, 0.75, 0.5, 0.75, 0.5625, 0.75, 0.5625, 0.75, 0.5, 0.75, 0.5, 0.75, 0.5, 0.75, 0.5, 0.75, 0.5, 0.75, 0.5, 0.75, 0.5, 0.625, 0.5, 0.625, 0.5, 0.75, 0.5, 0.75, 0.75, 0.875, 0.75, 0.875, 0.5, 0.75, 0.5, 0.75, 0.5, 0.625, 0.5, 0.625, 0.5, 0.0, 0.0, 0.0, 0.0, 0.0, 0.0, 0.0, 0.0, 0.625, 0.5, 0.625, 0.5, 0.625, 0.75, 0.625, 0.75, 0.0, 0.0, 0.0, 0.0, 0.0, 0.0, 0.0, 0.0, 0.625, 0.5, 0.625, 0.5, 0.625, 0.5, 0.625, 0.5, 0.75, 0.5625, 0.75, 0.5625, 0.75, 0.625, 0.75, 0.625, 0.0, 0.0, 0.0, 0.0, 0.0, 0.0, 0.0, 0.0, 0.875, 0.75, 0.875, 0.75, 0.75, 0.75, 0.625, 0.75, 0.625, 0.75, 0.0, 0.0, 0.0, 0.0, 0.0, 0.0, 0.0, 0.0, 0.625, 0.5, 0.625, 0.5, 0.75, 0.5, 0.875, 0.5, 0.875, 0.5, 0.75, 0.5, 0.625, 0.5, 0.625, 0.5, 0.75, 0.5, 0.75, 0.5, 0.875, 0.5, 0.875, 0.75, 0.75, 0.75, 0.75, 0.5, 0.625, 0.5, 0.625, 0.5, 0.75, 0.5, 0.0, 0.0, 0.0, 0.0, 0.0, 0.0, 0.0, 0.0, 0.625, 0.75, 0.625, 0.75, 0.625, 0.5, 0.625, 0.5, 0.0, 0.0, 0.0, 0.0, 0.0, 0.0, 0.0, 0.0, 0.625, 0.5, 0.625, 0.5, 0.625, 0.5, 0.625, 0.5, 0.75, 0.5, 0.75, 0.5, 0.875, 0.5, 0.875, 0.5, 0.0, 0.0, 0.0, 0.0, 0.0, 0.0, 0.0, 0.0, 0.875, 0.5, 0.875, 0.5, 0.875, 0.5, 0.875, 0.5, 0.875, 0.75, 0.625, 0.75, 0.625, 0.75, 0.75, 0.75, 0.875, 0.75, 0.0, 0.0, 0.0, 0.0, 0.0, 0.0, 0.0, 0.0, 0.875, 0.5, 0.875, 0.5, 0.875, 0.5, 0.875, 0.5, 0.0, 0.0, 0.0, 0.0, 0.0, 0.0, 0.0, 0.0, 0.875, 0.5, 0.875, 0.75, 0.875, 0.75, 0.875, 0.5, 0.625, 0.5, 0.875, 0.5, 0.875, 0.5, 0.75, 0.5, 0.625, 0.5, 0.875, 0.5, 0.875, 0.5, 0.625, 0.5, 0.625, 0.5, 0.625, 0.5, 0.625, 0.75, 0.875, 0.75, 0.875, 0.5, 0.875, 0.5, 0.875, 0.5, 0.625, 0.5, 0.625, 0.5, 0.0, 0.0, 0.0, 0.0, 0.0, 0.0, 0.0, 0.0, 0.75, 0.5, 0.625, 0.5, 0.625, 0.5, 0.75, 0.5, 0.75, 0.625, 0.75, 0.625, 0.75, 0.6875, 0.75, 0.6875, 0.75, 0.5, 0.625, 0.5, 0.625, 0.5, 0.75, 0.5, 0.0, 0.0, 0.0, 0.0, 0.0, 0.0, 0.0, 0.0, 0.625, 0.75, 0.625, 0.5, 0.625, 0.5, 0.625, 0.5625, 0.625, 0.625, 0.625, 0.6875, 0.625, 0.75, 0.0, 0.0, 0.0, 0.0, 0.0, 0.0, 0.0, 0.0, 0.625, 0.5, 0.625, 0.5, 0.625, 0.5, 0.625, 0.5, 0.625, 0.5, 0.625, 0.5, 0.625, 0.5, 0.625, 0.5, 0.0, 0.0, 0.0, 0.0, 0.0, 0.0, 0.0, 0.0, 0.875, 0.75, 0.625, 0.75, 0.625, 0.75, 0.75, 0.75, 0.875, 0.75, 0.0, 0.0, 0.0, 0.0, 0.0, 0.0, 0.0, 0.0, 0.625, 0.5, 0.875, 0.5, 0.875, 0.5, 0.75, 0.5, 0.625, 0.5, 0.875, 0.5, 0.625, 0.5, 0.625, 0.5, 0.875, 0.5, 0.625, 0.5, 0.875, 0.5, 0.875, 0.75, 0.625, 0.75, 0.875, 0.5, 0.625, 0.5, 0.625, 0.5, 0.875, 0.5, 0.0, 0.0, 0.0, 0.0, 0.0, 0.0, 0.0, 0.0, 0.75, 0.5, 0.75, 0.5, 0.625, 0.5, 0.625, 0.5, 0.625, 0.5, 0.625, 0.5, 0.625, 0.5, 0.625, 0.5, 0.75, 0.5, 0.75, 0.5, 0.625, 0.5, 0.625, 0.5, 0.0, 0.0, 0.0, 0.0, 0.0, 0.0, 0.0, 0.0, 0.625, 0.75, 0.625, 0.75, 0.625, 0.6875, 0.625, 0.625, 0.625, 0.5625, 0.625, 0.5, 0.625, 0.5, 0.0, 0.0, 0.0, 0.0, 0.0, 0.0, 0.0, 0.0, 0.625, 0.5, 0.625, 0.5, 0.625, 0.5, 0.625, 0.5, 0.625, 0.5, 0.625, 0.5, 0.625, 0.5, 0.625, 0.5, 0.0, 0.0, 0.0, 0.0, 0.0, 0.0, 0.0, 0.0, 0.875, 0.5, 0.875, 0.5, 0.875, 0.5, 0.875, 0.5, 0.875, 0.75, 0.875, 0.75, 0.75, 0.75, 0.625, 0.75, 0.625, 0.75, 0.0, 0.0, 0.0, 0.0, 0.0, 0.0, 0.0, 0.0, 0.875, 0.5, 0.875, 0.5, 0.875, 0.5, 0.875, 0.5, 0.0, 0.0, 0.0, 0.0, 0.0, 0.0, 0.0, 0.0, 0.875, 0.5, 0.875, 0.5, 0.875, 0.625, 0.875, 0.75, 0.875, 0.75, 0.625, 0.5, 0.625, 0.5, 0.75, 0.5, 0.875, 0.5, 0.875, 0.5, 0.75, 0.6875, 0.75, 0.6875, 0.75, 0.75, 0.75, 0.75, 0.625, 0.6875, 0.625, 0.75, 0.75, 0.75, 0.75, 0.6875, 0.625, 0.75, 0.625, 0.75, 0.625, 0.75, 0.625, 0.75, 0.875, 0.75, 0.875, 0.75, 0.75, 0.75, 0.75, 0.75, 0.625, 0.6875, 0.75, 0.6875, 0.75, 0.75, 0.625, 0.75, 0.625, 0.5, 0.625, 0.5, 0.625, 0.75, 0.625, 0.75, 0.875, 0.5, 0.75, 0.5, 0.75, 0.5, 0.875, 0.5, 0.625, 0.5, 0.75, 0.5, 0.75, 0.75, 0.625, 0.75, 0.875, 0.5, 0.75, 0.5, 0.75, 0.5, 0.875, 0.5, 0.875, 0.5, 0.875, 0.5, 0.75, 0.5, 0.75, 0.5, 0.625, 0.5, 0.625, 0.75, 0.75, 0.75, 0.75, 0.5, 0.875, 0.5, 0.875, 0.5, 0.75, 0.5, 0.75, 0.5, 0.625, 0.5625, 0.75, 0.5625, 0.75, 0.625, 0.625, 0.625, 0.625, 0.5625, 0.625, 0.625, 0.75, 0.625, 0.75, 0.5625, 0.625, 0.5, 0.625, 0.5625, 0.75, 0.5625, 0.75, 0.5, 0.625, 0.625, 0.625, 0.6875, 0.75, 0.6875, 0.75, 0.625, 0.625, 0.625, 0.75, 0.625, 0.75, 0.6875, 0.625, 0.6875, 0.625, 0.5, 0.75, 0.5, 0.75, 0.5625, 0.625, 0.5625, 0.625, 0.75, 0.625, 0.75, 0.625, 0.5, 0.625, 0.5, 0.625, 0.5, 0.625, 0.5, 0.625, 0.5, 0.625, 0.5, 0.625, 0.75, 0.625, 0.5, 0.625, 0.5, 0.625, 0.75, 0.625, 0.5, 0.625, 0.5, 0.625, 0.5, 0.625, 0.5, 0.75, 0.5, 0.875, 0.5, 0.875, 0.625, 0.875, 0.75, 0.75, 0.75, 0.75, 0.6875, 0.75, 0.625, 0.75, 0.5625, 0.75, 0.5, 0.75, 0.5625, 0.75, 0.625, 0.75, 0.6875, 0.75, 0.75, 0.875, 0.75, 0.875, 0.625, 0.875, 0.5, 0.875, 0.5, 0.875, 0.5, 0.75, 0.5, 0.75, 0.5, 0.875, 0.5, 0.875, 0.5, 0.75, 0.5, 0.75, 0.5, 0.875, 0.5, 0.75, 0.5, 0.75, 0.5, 0.875, 0.5, 0.875, 0.5, 0.75, 0.5, 0.75, 0.5, 0.875, 0.5, 0.75, 0.5, 0.75, 0.5, 0.75, 0.5, 0.75, 0.5, 0.75, 0.75, 0.75, 0.75, 0.875, 0.75, 0.875, 0.75, 0.625, 0.5, 0.625, 0.5, 0.625, 0.5, 0.625, 0.5, 0.625, 0.5, 0.625, 0.5, 0.625, 0.5, 0.625, 0.5, 0.75, 0.75, 0.75, 0.75, 0.75, 0.6875, 0.75, 0.6875, 0.75, 0.625, 0.75, 0.625, 0.75, 0.5625, 0.75, 0.5625, 0.625, 0.5, 0.625, 0.5, 0.625, 0.5, 0.625, 0.5, 0.75, 0.5, 0.75, 0.5, 0.75, 0.5, 0.75, 0.5, 0.625, 0.75, 0.625, 0.75, 0.625, 0.75, 0.625, 0.75, 0.75, 0.5625, 0.75, 0.5625, 0.75, 0.5, 0.75, 0.5, 0.625, 0.5, 0.625, 0.5, 0.625, 0.5, 0.625, 0.5, 0.875, 0.5, 0.875, 0.5, 0.75, 0.5, 0.75, 0.5, 0.75, 0.5, 0.75, 0.5, 0.75, 0.5, 0.75, 0.5, 0.625, 0.75, 0.625, 0.75, 0.625, 0.5, 0.625, 0.5, 0.75, 0.6875, 0.75, 0.6875, 0.75, 0.625, 0.75, 0.625, 0.75, 0.5, 0.75, 0.5, 0.75, 0.5625, 0.75, 0.5625, 0.625, 0.5, 0.625, 0.5, 0.625, 0.5, 0.625, 0.5, 0.75, 0.5, 0.75, 0.5, 0.75, 0.5, 0.75, 0.5])
me_cube_002.use_remesh_fix_poles = True
me_cube_002.use_remesh_preserve_attributes = False
me_cube_002.use_mirror_vertex_groups = False
me_cube_002.update()
me_cube_003 = bpy.data.meshes.new('Cube.003')
me_cube_003.from_pydata([(0.4386, 1.396, -0.04216), (-0.007891, 1.235, -0.04216), (0.4386, 1.747, -0.04216), (-0.007891, 1.709, -0.04216), (0.2771, 1.455, -0.04216), (0.1925, 1.235, -0.04216), (0.2771, 1.104, -0.04216), (0.1925, 1.586, -0.04216), (0.5155, 1.396, -0.04216), (0.5155, 1.747, -0.04216), (0.7078, 1.096, -0.04216), (0.7078, 1.447, -0.04216), (0.4386, 1.396, 0.1037), (-0.007891, 1.235, 0.1037), (0.4386, 1.747, 0.1037), (-0.007891, 1.709, 0.0985), (0.2771, 1.455, 0.1037), (0.1925, 1.235, 0.1037), (0.2771, 1.104, 0.1037), (0.1925, 1.586, 0.0985), (0.5155, 1.396, 0.1037), (0.5155, 1.747, 0.1037), (0.7078, 1.096, 0.0575), (0.7078, 1.447, 0.0575), (0.3578, 1.25, -0.04216), (0.3578, 1.601, -0.04216), (0.3578, 1.25, 0.1037), (0.3578, 1.601, 0.1037), (0.6116, 1.246, -0.04216), (0.6116, 1.597, -0.04216), (0.6116, 1.246, 0.1037), (0.6116, 1.597, 0.1037), (0.5155, 1.572, -0.04216), (-0.007891, 1.41, -0.04216), (0.4386, 1.572, -0.04216), (0.2771, 1.279, -0.04216), (0.1925, 1.41, -0.04216), (0.7078, 1.272, -0.04216), (0.5155, 1.572, 0.0985), (-0.007891, 1.41, 0.0985), (0.4386, 1.572, 0.0985), (0.2771, 1.279, 0.0985), (0.1925, 1.41, 0.0985), (0.7078, 1.272, 0.05231), (0.3578, 1.426, 0.0985), (0.3578, 1.426, -0.04216), (0.6116, 1.422, 0.0985), (0.6116, 1.422, -0.04216), (0.5155, 1.484, -0.04216), (0.4386, 1.484, -0.04216), (0.2771, 1.192, -0.04216), (0.1925, 1.322, -0.04216), (0.7078, 1.184, -0.04216), (0.5155, 1.484, 0.0985), (0.4386, 1.484, 0.0985), (0.2771, 1.192, 0.0985), (0.1925, 1.322, 0.0985), (0.7078, 1.184, 0.05231), (0.3578, 1.338, -0.04216), (0.6116, 1.334, -0.04216), (-0.007891, 1.322, -0.04216), (-0.007891, 1.322, 0.0985), (0.3578, 1.338, 0.0985), (0.6116, 1.334, 0.0985), (-0.007891, 1.498, -0.04216), (-0.007891, 1.498, 0.0985), (0.3578, 1.513, 0.1037), (0.6116, 1.509, 0.1037), (0.5155, 1.659, -0.04216), (0.4386, 1.659, -0.04216), (0.2771, 1.367, -0.04216), (0.1925, 1.498, -0.04216), (0.7078, 1.36, -0.04216), (0.5155, 1.659, 0.1037), (0.4386, 1.659, 0.1037), (0.2771, 1.367, 0.1037), (0.1925, 1.498, 0.0985), (0.7078, 1.36, 0.0575), (0.3578, 1.513, -0.04216), (0.6116, 1.509, -0.04216), (-0.007891, 1.499, 0.2059), (-0.007891, 1.711, 0.1689), (0.1925, 1.587, 0.1689), (0.1925, 1.323, 0.1689), (0.1925, 1.236, 0.1741), (-0.007891, 1.236, 0.1741), (-0.007891, 1.323, 0.2059), (-0.007891, 1.411, 0.2059), (0.1925, 1.499, 0.1689), (0.1925, 1.411, 0.1689), (0.09229, 1.586, -0.04216), (0.09229, 1.235, -0.04216), (0.09229, 1.586, 0.0985), (0.09229, 1.235, 0.1037), (0.09229, 1.41, -0.04216), (0.09229, 1.322, -0.04216), (0.09229, 1.498, -0.04216), (0.09229, 1.587, 0.1689), (0.09229, 1.236, 0.1741), (0.09229, 1.411, 0.2059), (0.09229, 1.323, 0.2059), (0.09229, 1.499, 0.2059), (0.0422, 1.235, -0.04216), (0.0422, 1.235, 0.1037), (0.0422, 1.41, -0.04216), (0.0422, 1.322, -0.04216), (0.0422, 1.498, -0.04216), (0.0422, 1.236, 0.1741), (0.0422, 1.709, -0.04216), (0.0422, 1.709, 0.0985), (0.0422, 1.711, 0.1689), (0.0422, 1.411, 0.2059), (0.0422, 1.323, 0.2059), (0.0422, 1.499, 0.2059), (0.1424, 1.586, -0.04216), (0.1424, 1.586, 0.0985), (0.1424, 1.587, 0.1689), (0.1424, 1.411, 0.1689), (0.1424, 1.323, 0.1689), (0.1424, 1.499, 0.1689), (0.1424, 1.235, -0.04216), (0.1424, 1.235, 0.1037), (0.1424, 1.41, -0.04216), (0.1424, 1.322, -0.04216), (0.1424, 1.498, -0.04216), (0.1424, 1.236, 0.1741)], [], [(59, 52, 10, 28), (58, 49, 0, 24), (51, 50, 6, 5), (49, 48, 8, 0), (63, 30, 22, 57), (105, 102, 1, 60), (62, 26, 12, 54), (56, 17, 18, 55), (54, 12, 20, 53), (65, 39, 87, 80), (4, 7, 19, 16), (28, 10, 22, 30), (120, 5, 17, 121), (29, 9, 21, 31), (108, 3, 15, 109), (9, 2, 14, 21), (60, 1, 13, 61), (5, 6, 18, 17), (72, 11, 23, 77), (24, 0, 12, 26), (25, 4, 16, 27), (0, 8, 20, 12), (2, 25, 27, 14), (6, 24, 26, 18), (55, 18, 26, 62), (50, 58, 24, 6), (11, 29, 31, 23), (8, 28, 30, 20), (53, 20, 30, 63), (48, 59, 28, 8), (68, 79, 47, 32), (73, 38, 46, 67), (70, 78, 45, 35), (75, 41, 44, 66), (52, 37, 43, 57), (64, 33, 39, 65), (39, 61, 86, 87), (74, 40, 38, 73), (76, 42, 41, 75), (66, 44, 40, 74), (106, 104, 33, 64), (67, 46, 43, 77), (69, 68, 32, 34), (71, 70, 35, 36), (78, 69, 34, 45), (79, 72, 37, 47), (10, 52, 57, 22), (32, 47, 59, 48), (38, 53, 63, 46), (35, 45, 58, 50), (41, 55, 62, 44), (33, 60, 61, 39), (42, 76, 88, 89), (40, 54, 53, 38), (42, 56, 55, 41), (44, 62, 54, 40), (104, 105, 60, 33), (46, 63, 57, 43), (34, 32, 48, 49), (36, 35, 50, 51), (45, 34, 49, 58), (47, 37, 52, 59), (29, 11, 72, 79), (25, 2, 69, 78), (7, 4, 70, 71), (2, 9, 68, 69), (31, 67, 77, 23), (108, 106, 64, 3), (27, 66, 74, 14), (19, 76, 75, 16), (14, 74, 73, 21), (56, 42, 89, 83), (3, 64, 65, 15), (16, 75, 66, 27), (4, 25, 78, 70), (21, 73, 67, 31), (9, 29, 79, 68), (37, 72, 77, 43), (112, 86, 85, 107), (113, 80, 87, 111), (111, 87, 86, 112), (110, 81, 80, 113), (61, 13, 85, 86), (121, 17, 84, 125), (76, 19, 82, 88), (17, 56, 83, 84), (109, 15, 81, 110), (15, 65, 80, 81), (115, 92, 97, 116), (103, 93, 98, 107), (116, 97, 101, 119), (117, 99, 100, 118), (119, 101, 99, 117), (118, 100, 98, 125), (114, 124, 96, 90), (122, 123, 95, 94), (124, 122, 94, 96), (114, 90, 92, 115), (102, 91, 93, 103), (123, 120, 91, 95), (1, 102, 103, 13), (13, 103, 107, 85), (92, 109, 110, 97), (97, 110, 113, 101), (99, 111, 112, 100), (101, 113, 111, 99), (100, 112, 107, 98), (90, 96, 106, 108), (94, 95, 105, 104), (96, 94, 104, 106), (90, 108, 109, 92), (95, 91, 102, 105), (51, 5, 120, 123), (7, 114, 115, 19), (71, 36, 122, 124), (36, 51, 123, 122), (7, 71, 124, 114), (83, 118, 125, 84), (88, 119, 117, 89), (89, 117, 118, 83), (82, 116, 119, 88), (19, 115, 116, 82), (93, 121, 125, 98), (91, 120, 121, 93)])
_uv = me_cube_003.uv_layers.new(name='UVMap')
_uv.uv.foreach_set('vector', [0.625, 0.6875, 0.625, 0.6875, 0.625, 0.75, 0.625, 0.75, 0.625, 0.6875, 0.625, 0.6875, 0.625, 0.75, 0.625, 0.75, 0.625, 0.6875, 0.625, 0.6875, 0.625, 0.75, 0.625, 0.75, 0.625, 0.6875, 0.625, 0.6875, 0.625, 0.75, 0.625, 0.75, 0.625, 0.6875, 0.625, 0.75, 0.625, 0.75, 0.625, 0.6875, 0.8125, 0.6875, 0.8125, 0.75, 0.875, 0.75, 0.875, 0.6875, 0.625, 0.6875, 0.625, 0.75, 0.625, 0.75, 0.625, 0.6875, 0.625, 0.6875, 0.625, 0.75, 0.625, 0.75, 0.625, 0.6875, 0.625, 0.6875, 0.625, 0.75, 0.625, 0.75, 0.625, 0.6875, 0.875, 0.5625, 0.875, 0.625, 0.875, 0.625, 0.875, 0.5625, 0.625, 0.5, 0.625, 0.5, 0.625, 0.5, 0.625, 0.5, 0.625, 0.75, 0.625, 0.75, 0.625, 0.75, 0.625, 0.75, 0.6875, 0.75, 0.625, 0.75, 0.625, 0.75, 0.6875, 0.75, 0.625, 0.5, 0.625, 0.5, 0.625, 0.5, 0.625, 0.5, 0.8125, 0.5, 0.875, 0.5, 0.875, 0.5, 0.8125, 0.5, 0.625, 0.5, 0.625, 0.5, 0.625, 0.5, 0.625, 0.5, 0.875, 0.6875, 0.875, 0.75, 0.875, 0.75, 0.875, 0.6875, 0.625, 0.75, 0.625, 0.75, 0.625, 0.75, 0.625, 0.75, 0.625, 0.5625, 0.625, 0.5, 0.625, 0.5, 0.625, 0.5625, 0.625, 0.75, 0.625, 0.75, 0.625, 0.75, 0.625, 0.75, 0.625, 0.5, 0.625, 0.5, 0.625, 0.5, 0.625, 0.5, 0.625, 0.75, 0.625, 0.75, 0.625, 0.75, 0.625, 0.75, 0.625, 0.5, 0.625, 0.5, 0.625, 0.5, 0.625, 0.5, 0.625, 0.75, 0.625, 0.75, 0.625, 0.75, 0.625, 0.75, 0.625, 0.6875, 0.625, 0.75, 0.625, 0.75, 0.625, 0.6875, 0.625, 0.6875, 0.625, 0.6875, 0.625, 0.75, 0.625, 0.75, 0.625, 0.5, 0.625, 0.5, 0.625, 0.5, 0.625, 0.5, 0.625, 0.75, 0.625, 0.75, 0.625, 0.75, 0.625, 0.75, 0.625, 0.6875, 0.625, 0.75, 0.625, 0.75, 0.625, 0.6875, 0.625, 0.6875, 0.625, 0.6875, 0.625, 0.75, 0.625, 0.75, 0.625, 0.5625, 0.625, 0.5625, 0.625, 0.625, 0.625, 0.625, 0.625, 0.5625, 0.625, 0.625, 0.625, 0.625, 0.625, 0.5625, 0.625, 0.5625, 0.625, 0.5625, 0.625, 0.625, 0.625, 0.625, 0.625, 0.5625, 0.625, 0.625, 0.625, 0.625, 0.625, 0.5625, 0.625, 0.6875, 0.625, 0.625, 0.625, 0.625, 0.625, 0.6875, 0.875, 0.5625, 0.875, 0.625, 0.875, 0.625, 0.875, 0.5625, 0.875, 0.625, 0.875, 0.6875, 0.875, 0.6875, 0.875, 0.625, 0.625, 0.5625, 0.625, 0.625, 0.625, 0.625, 0.625, 0.5625, 0.625, 0.5625, 0.625, 0.625, 0.625, 0.625, 0.625, 0.5625, 0.625, 0.5625, 0.625, 0.625, 0.625, 0.625, 0.625, 0.5625, 0.8125, 0.5625, 0.8125, 0.625, 0.875, 0.625, 0.875, 0.5625, 0.625, 0.5625, 0.625, 0.625, 0.625, 0.625, 0.625, 0.5625, 0.625, 0.5625, 0.625, 0.5625, 0.625, 0.625, 0.625, 0.625, 0.625, 0.5625, 0.625, 0.5625, 0.625, 0.625, 0.625, 0.625, 0.625, 0.5625, 0.625, 0.5625, 0.625, 0.625, 0.625, 0.625, 0.625, 0.5625, 0.625, 0.5625, 0.625, 0.625, 0.625, 0.625, 0.625, 0.75, 0.625, 0.6875, 0.625, 0.6875, 0.625, 0.75, 0.625, 0.625, 0.625, 0.625, 0.625, 0.6875, 0.625, 0.6875, 0.625, 0.625, 0.625, 0.6875, 0.625, 0.6875, 0.625, 0.625, 0.625, 0.625, 0.625, 0.625, 0.625, 0.6875, 0.625, 0.6875, 0.625, 0.625, 0.625, 0.6875, 0.625, 0.6875, 0.625, 0.625, 0.875, 0.625, 0.875, 0.6875, 0.875, 0.6875, 0.875, 0.625, 0.625, 0.625, 0.625, 0.5625, 0.625, 0.5625, 0.625, 0.625, 0.625, 0.625, 0.625, 0.6875, 0.625, 0.6875, 0.625, 0.625, 0.625, 0.625, 0.625, 0.6875, 0.625, 0.6875, 0.625, 0.625, 0.625, 0.625, 0.625, 0.6875, 0.625, 0.6875, 0.625, 0.625, 0.8125, 0.625, 0.8125, 0.6875, 0.875, 0.6875, 0.875, 0.625, 0.625, 0.625, 0.625, 0.6875, 0.625, 0.6875, 0.625, 0.625, 0.625, 0.625, 0.625, 0.625, 0.625, 0.6875, 0.625, 0.6875, 0.625, 0.625, 0.625, 0.625, 0.625, 0.6875, 0.625, 0.6875, 0.625, 0.625, 0.625, 0.625, 0.625, 0.6875, 0.625, 0.6875, 0.625, 0.625, 0.625, 0.625, 0.625, 0.6875, 0.625, 0.6875, 0.625, 0.5, 0.625, 0.5, 0.625, 0.5625, 0.625, 0.5625, 0.625, 0.5, 0.625, 0.5, 0.625, 0.5625, 0.625, 0.5625, 0.625, 0.5, 0.625, 0.5, 0.625, 0.5625, 0.625, 0.5625, 0.625, 0.5, 0.625, 0.5, 0.625, 0.5625, 0.625, 0.5625, 0.625, 0.5, 0.625, 0.5625, 0.625, 0.5625, 0.625, 0.5, 0.8125, 0.5, 0.8125, 0.5625, 0.875, 0.5625, 0.875, 0.5, 0.625, 0.5, 0.625, 0.5625, 0.625, 0.5625, 0.625, 0.5, 0.625, 0.5, 0.625, 0.5625, 0.625, 0.5625, 0.625, 0.5, 0.625, 0.5, 0.625, 0.5625, 0.625, 0.5625, 0.625, 0.5, 0.625, 0.6875, 0.625, 0.625, 0.625, 0.625, 0.625, 0.6875, 0.875, 0.5, 0.875, 0.5625, 0.875, 0.5625, 0.875, 0.5, 0.625, 0.5, 0.625, 0.5625, 0.625, 0.5625, 0.625, 0.5, 0.625, 0.5, 0.625, 0.5, 0.625, 0.5625, 0.625, 0.5625, 0.625, 0.5, 0.625, 0.5625, 0.625, 0.5625, 0.625, 0.5, 0.625, 0.5, 0.625, 0.5, 0.625, 0.5625, 0.625, 0.5625, 0.625, 0.625, 0.625, 0.5625, 0.625, 0.5625, 0.625, 0.625, 0.8125, 0.6875, 0.875, 0.6875, 0.875, 0.75, 0.8125, 0.75, 0.8125, 0.5625, 0.875, 0.5625, 0.875, 0.625, 0.8125, 0.625, 0.8125, 0.625, 0.875, 0.625, 0.875, 0.6875, 0.8125, 0.6875, 0.8125, 0.5, 0.875, 0.5, 0.875, 0.5625, 0.8125, 0.5625, 0.875, 0.6875, 0.875, 0.75, 0.875, 0.75, 0.875, 0.6875, 0.6875, 0.75, 0.625, 0.75, 0.625, 0.75, 0.6875, 0.75, 0.625, 0.5625, 0.625, 0.5, 0.625, 0.5, 0.625, 0.5625, 0.625, 0.75, 0.625, 0.6875, 0.625, 0.6875, 0.625, 0.75, 0.8125, 0.5, 0.875, 0.5, 0.875, 0.5, 0.8125, 0.5, 0.875, 0.5, 0.875, 0.5625, 0.875, 0.5625, 0.875, 0.5, 0.6875, 0.5, 0.75, 0.5, 0.75, 0.5, 0.6875, 0.5, 0.8125, 0.75, 0.75, 0.75, 0.75, 0.75, 0.8125, 0.75, 0.6875, 0.5, 0.75, 0.5, 0.75, 0.5625, 0.6875, 0.5625, 0.6875, 0.625, 0.75, 0.625, 0.75, 0.6875, 0.6875, 0.6875, 0.6875, 0.5625, 0.75, 0.5625, 0.75, 0.625, 0.6875, 0.625, 0.6875, 0.6875, 0.75, 0.6875, 0.75, 0.75, 0.6875, 0.75, 0.6875, 0.5, 0.6875, 0.5625, 0.75, 0.5625, 0.75, 0.5, 0.6875, 0.625, 0.6875, 0.6875, 0.75, 0.6875, 0.75, 0.625, 0.6875, 0.5625, 0.6875, 0.625, 0.75, 0.625, 0.75, 0.5625, 0.6875, 0.5, 0.75, 0.5, 0.75, 0.5, 0.6875, 0.5, 0.8125, 0.75, 0.75, 0.75, 0.75, 0.75, 0.8125, 0.75, 0.6875, 0.6875, 0.6875, 0.75, 0.75, 0.75, 0.75, 0.6875, 0.875, 0.75, 0.8125, 0.75, 0.8125, 0.75, 0.875, 0.75, 0.875, 0.75, 0.8125, 0.75, 0.8125, 0.75, 0.875, 0.75, 0.75, 0.5, 0.8125, 0.5, 0.8125, 0.5, 0.75, 0.5, 0.75, 0.5, 0.8125, 0.5, 0.8125, 0.5625, 0.75, 0.5625, 0.75, 0.625, 0.8125, 0.625, 0.8125, 0.6875, 0.75, 0.6875, 0.75, 0.5625, 0.8125, 0.5625, 0.8125, 0.625, 0.75, 0.625, 0.75, 0.6875, 0.8125, 0.6875, 0.8125, 0.75, 0.75, 0.75, 0.75, 0.5, 0.75, 0.5625, 0.8125, 0.5625, 0.8125, 0.5, 0.75, 0.625, 0.75, 0.6875, 0.8125, 0.6875, 0.8125, 0.625, 0.75, 0.5625, 0.75, 0.625, 0.8125, 0.625, 0.8125, 0.5625, 0.75, 0.5, 0.8125, 0.5, 0.8125, 0.5, 0.75, 0.5, 0.75, 0.6875, 0.75, 0.75, 0.8125, 0.75, 0.8125, 0.6875, 0.625, 0.6875, 0.625, 0.75, 0.6875, 0.75, 0.6875, 0.6875, 0.625, 0.5, 0.6875, 0.5, 0.6875, 0.5, 0.625, 0.5, 0.625, 0.5625, 0.625, 0.625, 0.6875, 0.625, 0.6875, 0.5625, 0.625, 0.625, 0.625, 0.6875, 0.6875, 0.6875, 0.6875, 0.625, 0.625, 0.5, 0.625, 0.5625, 0.6875, 0.5625, 0.6875, 0.5, 0.625, 0.6875, 0.6875, 0.6875, 0.6875, 0.75, 0.625, 0.75, 0.625, 0.5625, 0.6875, 0.5625, 0.6875, 0.625, 0.625, 0.625, 0.625, 0.625, 0.6875, 0.625, 0.6875, 0.6875, 0.625, 0.6875, 0.625, 0.5, 0.6875, 0.5, 0.6875, 0.5625, 0.625, 0.5625, 0.625, 0.5, 0.6875, 0.5, 0.6875, 0.5, 0.625, 0.5, 0.75, 0.75, 0.6875, 0.75, 0.6875, 0.75, 0.75, 0.75, 0.75, 0.75, 0.6875, 0.75, 0.6875, 0.75, 0.75, 0.75])
_ca = me_cube_003.color_attributes.new('Col', 'BYTE_COLOR', 'CORNER')
_ca.data.foreach_set('color', [1.0, 1.0, 1.0, 1.0, 1.0, 1.0, 1.0, 1.0, 1.0, 1.0, 1.0, 1.0, 1.0, 1.0, 1.0, 1.0, 1.0, 1.0, 1.0, 1.0, 1.0, 1.0, 1.0, 1.0, 1.0, 1.0, 1.0, 1.0, 1.0, 1.0, 1.0, 1.0, 1.0, 1.0, 1.0, 1.0, 1.0, 1.0, 1.0, 1.0, 1.0, 1.0, 1.0, 1.0, 1.0, 1.0, 1.0, 1.0, 1.0, 1.0, 1.0, 1.0, 1.0, 1.0, 1.0, 1.0, 1.0, 1.0, 1.0, 1.0, 1.0, 1.0, 1.0, 1.0, 1.0, 1.0, 1.0, 1.0, 1.0, 1.0, 1.0, 1.0, 1.0, 1.0, 1.0, 1.0, 1.0, 1.0, 1.0, 1.0, 1.0, 1.0, 1.0, 1.0, 1.0, 1.0, 1.0, 1.0, 1.0, 1.0, 1.0, 1.0, 1.0, 1.0, 1.0, 1.0, 1.0, 1.0, 1.0, 1.0, 1.0, 1.0, 1.0, 1.0, 1.0, 1.0, 1.0, 1.0, 1.0, 1.0, 1.0, 1.0, 1.0, 1.0, 1.0, 1.0, 1.0, 1.0, 1.0, 1.0, 1.0, 1.0, 1.0, 1.0, 1.0, 1.0, 1.0, 1.0, 1.0, 1.0, 1.0, 1.0, 1.0, 1.0, 1.0, 1.0, 1.0, 1.0, 1.0, 1.0, 1.0, 1.0, 1.0, 1.0, 1.0, 1.0, 1.0, 1.0, 1.0, 1.0, 1.0, 1.0, 1.0, 1.0, 1.0, 1.0, 1.0, 1.0, 1.0, 1.0, 1.0, 1.0, 1.0, 1.0, 1.0, 1.0, 1.0, 1.0, 1.0, 1.0, 1.0, 1.0, 1.0, 1.0, 1.0, 1.0, 1.0, 1.0, 1.0, 1.0, 1.0, 1.0, 1.0, 1.0, 1.0, 1.0, 1.0, 1.0, 1.0, 1.0, 1.0, 1.0, 1.0, 1.0, 1.0, 1.0, 1.0, 1.0, 1.0, 1.0, 1.0, 1.0, 1.0, 1.0, 1.0, 1.0, 1.0, 1.0, 1.0, 1.0, 1.0, 1.0, 1.0, 1.0, 1.0, 1.0, 1.0, 1.0, 1.0, 1.0, 1.0, 1.0, 1.0, 1.0, 1.0, 1.0, 1.0, 1.0, 1.0, 1.0, 1.0, 1.0, 1.0, 1.0, 1.0, 1.0, 1.0, 1.0, 1.0, 1.0, 1.0, 1.0, 1.0, 1.0, 1.0, 1.0, 1.0, 1.0, 1.0, 1.0, 1.0, 1.0, 1.0, 1.0, 1.0, 1.0, 1.0, 1.0, 1.0, 1.0, 1.0, 1.0, 1.0, 1.0, 1.0, 1.0, 1.0, 1.0, 1.0, 1.0, 1.0, 1.0, 1.0, 1.0, 1.0, 1.0, 1.0, 1.0, 1.0, 1.0, 1.0, 1.0, 1.0, 1.0, 1.0, 1.0, 1.0, 1.0, 1.0, 1.0, 1.0, 1.0, 1.0, 1.0, 1.0, 1.0, 1.0, 1.0, 1.0, 1.0, 1.0, 1.0, 1.0, 1.0, 1.0, 1.0, 1.0, 1.0, 1.0, 1.0, 1.0, 1.0, 1.0, 1.0, 1.0, 1.0, 1.0, 1.0, 1.0, 1.0, 1.0, 1.0, 1.0, 1.0, 1.0, 1.0, 1.0, 1.0, 1.0, 1.0, 1.0, 1.0, 1.0, 1.0, 1.0, 1.0, 1.0, 1.0, 1.0, 1.0, 1.0, 1.0, 1.0, 1.0, 1.0, 1.0, 1.0, 1.0, 1.0, 1.0, 1.0, 1.0, 1.0, 1.0, 1.0, 1.0, 1.0, 1.0, 1.0, 1.0, 1.0, 1.0, 1.0, 1.0, 1.0, 1.0, 1.0, 1.0, 1.0, 1.0, 1.0, 1.0, 1.0, 1.0, 1.0, 1.0, 1.0, 1.0, 1.0, 1.0, 1.0, 1.0, 1.0, 1.0, 1.0, 1.0, 1.0, 1.0, 1.0, 1.0, 1.0, 1.0, 1.0, 1.0, 1.0, 1.0, 1.0, 1.0, 1.0, 1.0, 1.0, 1.0, 1.0, 1.0, 1.0, 1.0, 1.0, 1.0, 1.0, 1.0, 1.0, 1.0, 1.0, 1.0, 1.0, 1.0, 1.0, 1.0, 1.0, 1.0, 1.0, 1.0, 1.0, 1.0, 1.0, 1.0, 1.0, 1.0, 1.0, 1.0, 1.0, 1.0, 1.0, 1.0, 1.0, 1.0, 1.0, 1.0, 1.0, 1.0, 1.0, 1.0, 1.0, 1.0, 1.0, 1.0, 1.0, 1.0, 1.0, 1.0, 1.0, 1.0, 1.0, 1.0, 1.0, 1.0, 1.0, 1.0, 1.0, 1.0, 1.0, 1.0, 1.0, 1.0, 1.0, 1.0, 1.0, 1.0, 1.0, 1.0, 1.0, 1.0, 1.0, 1.0, 1.0, 1.0, 1.0, 1.0, 1.0, 1.0, 1.0, 1.0, 1.0, 1.0, 1.0, 1.0, 1.0, 1.0, 1.0, 1.0, 1.0, 1.0, 1.0, 1.0, 1.0, 1.0, 1.0, 1.0, 1.0, 1.0, 1.0, 1.0, 1.0, 1.0, 1.0, 1.0, 1.0, 1.0, 1.0, 1.0, 1.0, 1.0, 1.0, 1.0, 1.0, 1.0, 1.0, 1.0, 1.0, 1.0, 1.0, 1.0, 1.0, 1.0, 1.0, 1.0, 1.0, 1.0, 1.0, 1.0, 1.0, 1.0, 1.0, 1.0, 1.0, 1.0, 1.0, 1.0, 1.0, 1.0, 1.0, 1.0, 1.0, 1.0, 1.0, 1.0, 1.0, 1.0, 1.0, 1.0, 1.0, 1.0, 1.0, 1.0, 1.0, 1.0, 1.0, 1.0, 1.0, 1.0, 1.0, 1.0, 1.0, 1.0, 1.0, 1.0, 1.0, 1.0, 1.0, 1.0, 1.0, 1.0, 1.0, 1.0, 1.0, 1.0, 1.0, 1.0, 1.0, 1.0, 1.0, 1.0, 1.0, 1.0, 1.0, 1.0, 1.0, 1.0, 1.0, 1.0, 1.0, 1.0, 1.0, 1.0, 1.0, 1.0, 1.0, 1.0, 1.0, 1.0, 1.0, 1.0, 1.0, 1.0, 1.0, 1.0, 1.0, 1.0, 1.0, 1.0, 1.0, 1.0, 1.0, 1.0, 1.0, 1.0, 1.0, 1.0, 1.0, 1.0, 1.0, 1.0, 1.0, 1.0, 1.0, 1.0, 1.0, 1.0, 1.0, 1.0, 1.0, 1.0, 1.0, 1.0, 1.0, 1.0, 1.0, 1.0, 1.0, 1.0, 1.0, 1.0, 1.0, 1.0, 1.0, 1.0, 1.0, 1.0, 1.0, 1.0, 1.0, 1.0, 1.0, 1.0, 1.0, 1.0, 1.0, 1.0, 1.0, 1.0, 1.0, 1.0, 1.0, 1.0, 1.0, 1.0, 1.0, 1.0, 1.0, 1.0, 1.0, 1.0, 1.0, 1.0, 1.0, 1.0, 1.0, 1.0, 1.0, 1.0, 1.0, 1.0, 1.0, 1.0, 1.0, 1.0, 1.0, 1.0, 1.0, 1.0, 1.0, 1.0, 1.0, 1.0, 1.0, 1.0, 1.0, 1.0, 1.0, 1.0, 1.0, 1.0, 1.0, 1.0, 1.0, 1.0, 1.0, 1.0, 1.0, 1.0, 1.0, 1.0, 1.0, 1.0, 1.0, 1.0, 1.0, 1.0, 1.0, 1.0, 1.0, 1.0, 1.0, 1.0, 1.0, 1.0, 1.0, 1.0, 1.0, 1.0, 1.0, 1.0, 1.0, 1.0, 1.0, 1.0, 1.0, 1.0, 1.0, 1.0, 1.0, 1.0, 1.0, 1.0, 1.0, 1.0, 1.0, 1.0, 1.0, 1.0, 1.0, 1.0, 1.0, 1.0, 1.0, 1.0, 1.0, 1.0, 1.0, 1.0, 1.0, 1.0, 1.0, 1.0, 1.0, 1.0, 1.0, 1.0, 1.0, 1.0, 1.0, 1.0, 1.0, 1.0, 1.0, 1.0, 1.0, 1.0, 1.0, 1.0, 1.0, 1.0, 1.0, 1.0, 1.0, 1.0, 1.0, 1.0, 1.0, 1.0, 1.0, 1.0, 1.0, 1.0, 1.0, 1.0, 1.0, 1.0, 1.0, 1.0, 1.0, 1.0, 1.0, 1.0, 1.0, 1.0, 1.0, 1.0, 1.0, 1.0, 1.0, 1.0, 1.0, 1.0, 1.0, 1.0, 1.0, 1.0, 1.0, 1.0, 1.0, 1.0, 1.0, 1.0, 1.0, 1.0, 1.0, 1.0, 1.0, 1.0, 1.0, 1.0, 1.0, 1.0, 1.0, 1.0, 1.0, 1.0, 1.0, 1.0, 1.0, 1.0, 1.0, 1.0, 1.0, 1.0, 1.0, 1.0, 1.0, 1.0, 1.0, 1.0, 1.0, 1.0, 1.0, 1.0, 1.0, 1.0, 1.0, 1.0, 1.0, 1.0, 1.0, 1.0, 1.0, 1.0, 1.0, 1.0, 1.0, 1.0, 1.0, 1.0, 1.0, 1.0, 1.0, 1.0, 1.0, 1.0, 1.0, 1.0, 1.0, 1.0, 1.0, 1.0, 1.0, 1.0, 1.0, 1.0, 1.0, 1.0, 1.0, 1.0, 1.0, 1.0, 1.0, 1.0, 1.0, 1.0, 1.0, 1.0, 1.0, 1.0, 1.0, 1.0, 1.0, 1.0, 1.0, 1.0, 1.0, 1.0, 1.0, 1.0, 1.0, 1.0, 1.0, 1.0, 1.0, 1.0, 1.0, 1.0, 1.0, 1.0, 1.0, 1.0, 1.0, 1.0, 1.0, 1.0, 1.0, 1.0, 1.0, 1.0, 1.0, 1.0, 1.0, 1.0, 1.0, 1.0, 1.0, 1.0, 1.0, 1.0, 1.0, 1.0, 1.0, 1.0, 1.0, 1.0, 1.0, 1.0, 1.0, 1.0, 1.0, 1.0, 1.0, 1.0, 1.0, 1.0, 1.0, 1.0, 1.0, 1.0, 1.0, 1.0, 1.0, 1.0, 1.0, 1.0, 1.0, 1.0, 1.0, 1.0, 1.0, 1.0, 1.0, 1.0, 1.0, 1.0, 1.0, 1.0, 1.0, 1.0, 1.0, 1.0, 1.0, 1.0, 1.0, 1.0, 1.0, 1.0, 1.0, 1.0, 1.0, 1.0, 1.0, 1.0, 1.0, 1.0, 1.0, 1.0, 1.0, 1.0, 1.0, 1.0, 1.0, 1.0, 1.0, 1.0, 1.0, 1.0, 1.0, 1.0, 1.0, 1.0, 1.0, 1.0, 1.0, 1.0, 1.0, 1.0, 1.0, 1.0, 1.0, 1.0, 1.0, 1.0, 1.0, 1.0, 1.0, 1.0, 1.0, 1.0, 1.0, 1.0, 1.0, 1.0, 1.0, 1.0, 1.0, 1.0, 1.0, 1.0, 1.0, 1.0, 1.0, 1.0, 1.0, 1.0, 1.0, 1.0, 1.0, 1.0, 1.0, 1.0, 1.0, 1.0, 1.0, 1.0, 1.0, 1.0, 1.0, 1.0, 1.0, 1.0, 1.0, 1.0, 1.0, 1.0, 1.0, 1.0, 1.0, 1.0, 1.0, 1.0, 1.0, 1.0, 1.0, 1.0, 1.0, 1.0, 1.0, 1.0, 1.0, 1.0, 1.0, 1.0, 1.0, 1.0, 1.0, 1.0, 1.0, 1.0, 1.0, 1.0, 1.0, 1.0, 1.0, 1.0, 1.0, 1.0, 1.0, 1.0, 1.0, 1.0, 1.0, 1.0, 1.0, 1.0, 1.0, 1.0, 1.0, 1.0, 1.0, 1.0, 1.0, 1.0, 1.0, 1.0, 1.0, 1.0, 1.0, 1.0, 1.0, 1.0, 1.0, 1.0, 1.0, 1.0, 1.0, 1.0, 1.0, 1.0, 1.0, 1.0, 1.0, 1.0, 1.0, 1.0, 1.0, 1.0, 1.0, 1.0, 1.0, 1.0, 1.0, 1.0, 1.0, 1.0, 1.0, 1.0, 1.0, 1.0, 1.0, 1.0, 1.0, 1.0, 1.0, 1.0, 1.0, 1.0, 1.0, 1.0, 1.0, 1.0, 1.0, 1.0, 1.0, 1.0, 1.0, 1.0, 1.0, 1.0, 1.0, 1.0, 1.0, 1.0, 1.0, 1.0, 1.0, 1.0, 1.0, 1.0, 1.0, 1.0, 1.0, 1.0, 1.0, 1.0, 1.0, 1.0, 1.0, 1.0, 1.0, 1.0, 1.0, 1.0, 1.0, 1.0, 1.0, 1.0, 1.0, 1.0, 1.0, 1.0, 1.0, 1.0, 1.0, 1.0, 1.0, 1.0, 1.0, 1.0, 1.0, 1.0, 1.0, 1.0, 1.0, 1.0, 1.0, 1.0, 1.0, 1.0, 1.0, 1.0, 1.0, 1.0, 1.0, 1.0, 1.0, 1.0, 1.0, 1.0, 1.0, 1.0, 1.0, 1.0, 1.0, 1.0, 1.0, 1.0, 1.0, 1.0, 1.0, 1.0, 1.0, 1.0, 1.0, 1.0, 1.0, 1.0, 1.0, 1.0, 1.0, 1.0, 1.0, 1.0, 1.0, 1.0, 1.0, 1.0, 1.0, 1.0, 1.0, 1.0, 1.0, 1.0, 1.0, 1.0, 1.0, 1.0, 1.0, 1.0, 1.0, 1.0, 1.0, 1.0, 1.0, 1.0, 1.0, 1.0, 1.0, 1.0, 1.0, 1.0, 1.0, 1.0, 1.0, 1.0, 1.0, 1.0, 1.0, 1.0, 1.0, 1.0, 1.0, 1.0, 1.0, 1.0, 1.0, 1.0, 1.0, 1.0, 1.0, 1.0, 1.0, 1.0, 1.0, 1.0, 1.0, 1.0, 1.0, 1.0, 1.0, 1.0, 1.0, 1.0, 1.0, 1.0, 1.0, 1.0, 1.0, 1.0, 1.0, 1.0, 1.0, 1.0, 1.0, 1.0, 1.0, 1.0, 1.0, 1.0, 1.0, 1.0, 1.0, 1.0, 1.0, 1.0, 1.0, 1.0, 1.0, 1.0, 1.0, 1.0, 1.0, 1.0, 1.0, 1.0, 1.0, 1.0, 1.0, 1.0, 1.0, 1.0, 1.0, 1.0, 1.0, 1.0, 1.0, 1.0, 1.0, 1.0, 1.0, 1.0, 1.0, 1.0, 1.0, 1.0, 1.0, 1.0, 1.0, 1.0, 1.0, 1.0, 1.0, 1.0, 1.0, 1.0, 1.0, 1.0, 1.0, 1.0, 1.0, 1.0, 1.0, 1.0, 1.0, 1.0, 1.0, 1.0, 1.0, 1.0, 1.0, 1.0, 1.0, 1.0, 1.0, 1.0, 1.0, 1.0, 1.0, 1.0, 1.0, 1.0, 1.0, 1.0, 1.0, 1.0, 1.0, 1.0, 1.0, 1.0, 1.0, 1.0, 1.0, 1.0, 1.0, 1.0, 1.0, 1.0, 1.0, 1.0, 1.0, 1.0, 1.0, 1.0, 1.0, 1.0, 1.0, 1.0, 1.0, 1.0, 1.0, 1.0, 1.0, 1.0, 1.0, 1.0, 1.0, 1.0, 1.0, 1.0, 1.0, 1.0, 1.0, 1.0, 1.0, 1.0, 1.0, 1.0, 1.0, 1.0, 1.0, 1.0, 1.0, 1.0, 1.0, 1.0, 1.0, 1.0, 1.0, 1.0, 1.0, 1.0, 1.0, 1.0, 1.0, 1.0, 1.0, 1.0, 1.0, 1.0, 1.0, 1.0, 1.0, 1.0, 1.0, 1.0, 1.0, 1.0, 1.0, 1.0, 1.0, 1.0, 1.0, 1.0, 1.0, 1.0, 1.0, 1.0, 1.0, 1.0, 1.0, 1.0, 1.0, 1.0, 1.0, 1.0, 1.0, 1.0, 1.0, 1.0, 1.0, 1.0, 1.0, 1.0, 1.0, 1.0, 1.0, 1.0, 1.0, 1.0, 1.0, 1.0, 1.0, 1.0, 1.0, 1.0, 1.0, 1.0, 1.0, 1.0, 1.0, 1.0, 1.0, 1.0, 1.0, 1.0, 1.0, 1.0, 1.0, 1.0, 1.0, 1.0, 1.0, 1.0, 1.0, 1.0, 1.0, 1.0, 1.0, 1.0, 1.0, 1.0, 1.0, 1.0, 1.0, 1.0, 1.0, 1.0, 1.0, 1.0, 1.0, 1.0, 1.0, 1.0, 1.0, 1.0, 1.0, 1.0, 1.0, 1.0, 1.0, 1.0, 1.0, 1.0, 1.0, 1.0, 1.0, 1.0, 1.0, 1.0, 1.0, 1.0, 1.0, 1.0, 1.0, 1.0, 1.0, 1.0, 1.0, 1.0, 1.0, 1.0, 1.0, 1.0, 1.0, 1.0, 1.0, 1.0, 1.0, 1.0, 1.0, 1.0, 1.0, 1.0, 1.0, 1.0, 1.0, 1.0, 1.0, 1.0, 1.0, 1.0, 1.0, 1.0, 1.0, 1.0, 1.0, 1.0, 1.0, 1.0, 1.0, 1.0, 1.0, 1.0, 1.0, 1.0, 1.0, 1.0, 1.0, 1.0, 1.0, 1.0, 1.0, 1.0, 1.0, 1.0, 1.0, 1.0, 1.0, 1.0, 1.0, 1.0, 1.0, 1.0, 1.0, 1.0, 1.0, 1.0, 1.0, 1.0, 1.0, 1.0, 1.0, 1.0, 1.0, 1.0, 1.0, 1.0, 1.0, 1.0, 1.0, 1.0, 1.0, 1.0, 1.0, 1.0, 1.0, 1.0, 1.0, 1.0, 1.0, 1.0, 1.0, 1.0, 1.0, 1.0, 1.0, 1.0, 1.0, 1.0, 1.0, 1.0, 1.0, 1.0, 1.0, 1.0, 1.0, 1.0, 1.0, 1.0, 1.0, 1.0, 1.0, 1.0, 1.0, 1.0, 1.0, 1.0, 1.0, 1.0, 1.0, 1.0, 1.0, 1.0, 1.0, 1.0, 1.0, 1.0, 1.0, 1.0, 1.0, 1.0, 1.0, 1.0, 1.0, 1.0, 1.0, 1.0, 1.0, 1.0, 1.0, 1.0, 1.0, 1.0, 1.0, 1.0, 1.0, 1.0, 1.0, 1.0, 1.0, 1.0, 1.0, 1.0, 1.0, 1.0, 1.0, 1.0, 1.0, 1.0, 1.0, 1.0, 1.0, 1.0, 1.0, 1.0, 1.0, 1.0, 1.0, 1.0, 1.0, 1.0, 1.0, 1.0, 1.0, 1.0, 1.0, 1.0, 1.0, 1.0, 1.0, 1.0, 1.0, 1.0, 1.0, 1.0, 1.0, 1.0, 1.0, 1.0, 1.0, 1.0, 1.0, 1.0, 1.0, 1.0, 1.0, 1.0, 1.0, 1.0, 1.0, 1.0, 1.0, 1.0, 1.0, 1.0, 1.0, 1.0, 1.0, 1.0, 1.0, 1.0, 1.0, 1.0, 1.0, 1.0, 1.0, 1.0, 1.0, 1.0, 1.0, 1.0, 1.0, 1.0, 1.0, 1.0, 1.0, 1.0, 1.0, 1.0, 1.0, 1.0, 1.0, 1.0, 1.0, 1.0, 1.0, 1.0, 1.0, 1.0, 1.0, 1.0, 1.0, 1.0, 1.0, 1.0, 1.0, 1.0, 1.0, 1.0, 1.0, 1.0, 1.0, 1.0, 1.0, 1.0, 1.0, 1.0, 1.0, 1.0, 1.0, 1.0, 1.0, 1.0, 1.0, 1.0, 1.0, 1.0, 1.0, 1.0, 1.0, 1.0, 1.0, 1.0, 1.0, 1.0, 1.0, 1.0, 1.0, 1.0, 1.0, 1.0, 1.0, 1.0, 1.0, 1.0, 1.0, 1.0, 1.0, 1.0, 1.0, 1.0, 1.0, 1.0, 1.0, 1.0, 1.0, 1.0, 1.0, 1.0, 1.0, 1.0, 1.0, 1.0, 1.0, 1.0, 1.0, 1.0, 1.0, 1.0, 1.0, 1.0, 1.0, 1.0, 1.0, 1.0, 1.0, 1.0, 1.0, 1.0, 1.0, 1.0, 1.0, 1.0, 1.0, 1.0, 1.0, 1.0, 1.0, 1.0, 1.0, 1.0, 1.0, 1.0, 1.0, 1.0, 1.0, 1.0, 1.0, 1.0, 1.0, 1.0, 1.0, 1.0, 1.0, 1.0, 1.0, 1.0, 1.0, 1.0, 1.0, 1.0, 1.0, 1.0, 1.0, 1.0, 1.0, 1.0, 1.0, 1.0, 1.0, 1.0, 1.0, 1.0, 1.0, 1.0, 1.0, 1.0, 1.0, 1.0, 1.0, 1.0, 1.0, 1.0, 1.0, 1.0, 1.0, 1.0, 1.0, 1.0, 1.0, 1.0, 1.0, 1.0, 1.0, 1.0, 1.0, 1.0, 1.0, 1.0, 1.0, 1.0, 1.0, 1.0, 1.0, 1.0, 1.0, 1.0, 1.0, 1.0, 1.0, 1.0, 1.0, 1.0, 1.0, 1.0, 1.0, 1.0, 1.0, 1.0, 1.0, 1.0])
me_cube_003.use_remesh_fix_poles = True
me_cube_003.use_remesh_preserve_attributes = False
me_cube_003.use_mirror_vertex_groups = False
me_cube_003.update()

# ---- objects
ob_cube = bpy.data.objects.new('Cube', me_cube)
ob_empty = bpy.data.objects.new('Empty', None)
ob_cube_002 = bpy.data.objects.new('Cube.002', me_cube_002)
ob_cube_001 = bpy.data.objects.new('Cube.001', me_cube_003)

# ---- transforms, parenting, visibility, modifiers, constraints
ob_cube.location = (0.0, 0.0, 0.0)
ob_cube.lock_rotations_4d = False
ob_cube.empty_display_type = 'ARROWS'
ob_cube.lineart.crease_threshold = 0.0
_m = ob_cube.modifiers.new('Mirror', 'MIRROR')
_m.use_axis = (False, False, True)
_m.merge_threshold = 0.079
ob_empty.location = (0.0, 0.0, 0.0)
ob_empty.empty_display_type = 'IMAGE'
ob_empty.empty_display_size = 5.0
ob_empty.lineart.crease_threshold = 0.0
ob_cube_002.location = (0.0, 0.0, 0.0)
ob_cube_002.lineart.crease_threshold = 0.0
ob_cube_001.location = (0.0, 0.0, 0.0)
ob_cube_001.lineart.crease_threshold = 0.0
_m = ob_cube_001.modifiers.new('Mirror', 'MIRROR')
_m.use_axis = (True, False, True)
_m.merge_threshold = 0.117

# ---- collection membership
col_collection.objects.link(ob_cube)
col_collection.objects.link(ob_empty)
col_collection.objects.link(ob_cube_002)
col_collection.objects.link(ob_cube_001)

# ---- scene / render settings (as saved in the file)
scene.frame_start = 1; scene.frame_end = 250; scene.frame_set(1)
scene.render.engine = 'BLENDER_EEVEE_NEXT'
scene.cycles.samples = 128
scene.cycles.sampling_pattern = 'TABULATED_SOBOL'
scene.cycles.use_adaptive_sampling = False
scene.cycles.use_light_tree = False
scene.view_settings.view_transform = 'Filmic'
bpy.context.view_layer.update()

# ---- added for rendering (the .blend has no active camera and no usable light): camera, sun
cam_auto = bpy.data.cameras.new('AutoCamera')
cam_auto.lens = 50.0
cam_auto.sensor_width = 36.0
cam_auto.clip_end = 1000.0
ob_auto_camera = bpy.data.objects.new('AutoCamera', cam_auto)
scene.collection.objects.link(ob_auto_camera)
ob_auto_camera.location = (4.77065, -5.72363, 3.81652)
ob_auto_camera.rotation_euler = (1.09748, -7.21219e-08, 0.694738)
scene.camera = ob_auto_camera
light_auto_sun = bpy.data.lights.new('AutoSun', 'SUN')
light_auto_sun.energy = 3.0
light_auto_sun.angle = 0.0523599
ob_auto_sun = bpy.data.objects.new('AutoSun', light_auto_sun)
scene.collection.objects.link(ob_auto_sun)
ob_auto_sun.rotation_euler = (0.872665, 0.174533, 0.523599)
bpy.context.view_layer.update()
